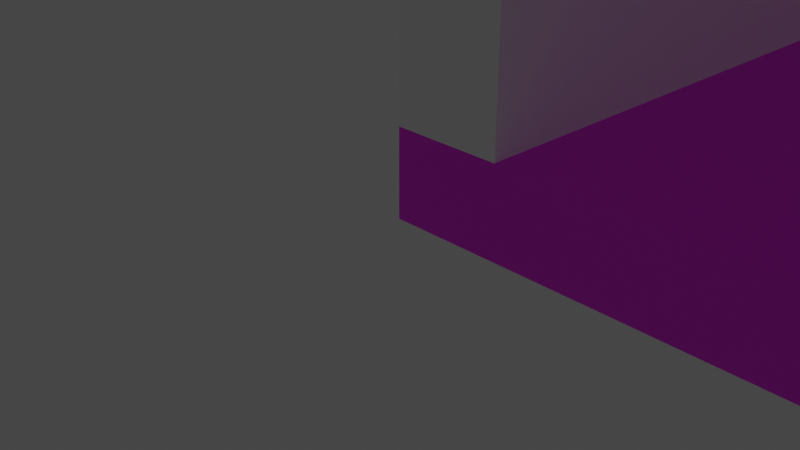 # Source: MADE_Store_Export.blend  (saved by Blender 3.3.6; exported with 4.5.12 LTS)
import bpy
from mathutils import Matrix  # noqa: F401  (used for matrix-valued properties, if any)

bpy.ops.wm.read_factory_settings(use_empty=True)
scene = bpy.context.scene
scene.name = 'Scene'

# ---- collections
col_collection = bpy.data.collections.new('Collection'); scene.collection.children.link(col_collection)
col_black_metal = bpy.data.collections.new('black metal'); scene.collection.children.link(col_black_metal)
col_rope = bpy.data.collections.new('rope'); scene.collection.children.link(col_rope)
col_walls = bpy.data.collections.new('walls'); scene.collection.children.link(col_walls)
col_wood = bpy.data.collections.new('wood'); scene.collection.children.link(col_wood)

# ---- images (referenced by path relative to the original .blend; pixels are not part of the script)
import os
ASSET_DIR = os.environ.get("B2B_ASSET_DIR", "")  # directory of the original .blend (textures are referenced by path, not embedded)
HERE = os.path.dirname(os.path.abspath(__file__))  # packed textures are extracted next to this script under _unpacked/

def load_image(name, relpath, width, height, colorspace="sRGB"):
    """Load a texture the original file referenced (path relative to the .blend, or extracted next to this script)."""
    p = next((c for c in (os.path.join(HERE, relpath), os.path.join(ASSET_DIR, relpath)) if relpath and os.path.exists(c)), "")
    if p:
        img = bpy.data.images.load(p, check_existing=True)
        img.name = name
    else:  # same state as the original file: an image datablock whose file is absent (Cycles renders it pink)
        img = bpy.data.images.new(name, width, height)
        img.source = "FILE"
        img.filepath = "//" + (relpath or name)
    img.colorspace_settings.name = colorspace
    return img
img_texturescom_rope_steelcable_512_albedo_tif = load_image('TexturesCom_Rope_SteelCable_512_albedo.tif', 'TexturesCom_Rope_SteelCable_512_albedo.tif', 1024, 1024, 'sRGB')
img_seamless_black_fine_wood_texture_texturise_jpeg = load_image('seamless_black_fine_wood_texture_texturise.jpeg', 'seamless_black_fine_wood_texture_texturise.jpeg', 1024, 1024, 'sRGB')

# ---- materials (node trees are filled in below, after node groups)
mat_metal = bpy.data.materials.new('Metal')
mat_metal.use_transparent_shadow = False
mat_metal.diffuse_color = (0.0, 0.0, 0.0, 1.0)
mat_metal.roughness = 0.8427
mat_rope = bpy.data.materials.new('rope')
mat_rope.use_transparent_shadow = False
mat_rope.diffuse_color = (0.0, 0.0, 0.0, 1.0)
mat_rope.roughness = 0.5483
mat_wall_paint = bpy.data.materials.new('wall paint')
mat_wall_paint.use_transparent_shadow = False
mat_wall_paint.diffuse_color = (0.9804, 0.9804, 0.9804, 1.0)
mat_wall_paint.roughness = 0.725
mat_wood_floor = bpy.data.materials.new('wood floor')
mat_wood_floor.use_transparent_shadow = False
mat_wood_floor.diffuse_color = (0.0, 0.0, 0.0, 1.0)
mat_wood_floor.roughness = 0.5483

# ---- material node trees
mat_metal.use_nodes = True; mat_metal.node_tree.nodes.clear()
_N = mat_metal.node_tree.nodes; _L = mat_metal.node_tree.links
n0 = _N.new('ShaderNodeBsdfPrincipled'); n0.name = 'Principled BSDF'; n0.location = (1200, 0)
n0.distribution = 'GGX'
n0.subsurface_method = 'RANDOM_WALK_SKIN'
n0.inputs[0].default_value = (0.0, 0.0, 0.0, 1.0)
n0.inputs[2].default_value = 0.8427
n0.inputs[3].default_value = 1.45
n0.inputs[13].default_value = 0.0
n0.inputs[27].default_value = (0.0, 0.0, 0.0, 1.0)
n0.inputs[28].default_value = 1.0
n1 = _N.new('ShaderNodeOutputMaterial'); n1.name = 'Material Output'; n1.location = (1500, 0)
_L.new(n0.outputs[0], n1.inputs[0])
n1.is_active_output = True
mat_rope.use_nodes = True; mat_rope.node_tree.nodes.clear()
_N = mat_rope.node_tree.nodes; _L = mat_rope.node_tree.links
n0 = _N.new('ShaderNodeBsdfPrincipled'); n0.name = 'Principled BSDF'; n0.location = (1200, 0)
n0.distribution = 'GGX'
n0.subsurface_method = 'RANDOM_WALK_SKIN'
n0.inputs[2].default_value = 0.5483
n0.inputs[3].default_value = 1.45
n0.inputs[13].default_value = 0.8
n0.inputs[27].default_value = (0.0, 0.0, 0.0, 1.0)
n0.inputs[28].default_value = 1.0
n1 = _N.new('ShaderNodeOutputMaterial'); n1.name = 'Material Output'; n1.location = (1500, 0)
n2 = _N.new('ShaderNodeTexImage'); n2.name = 'Image Texture'; n2.location = (600, 0)
n2.image = img_texturescom_rope_steelcable_512_albedo_tif
_L.new(n2.outputs[0], n0.inputs[0])
_L.new(n0.outputs[0], n1.inputs[0])
n1.is_active_output = True
mat_wall_paint.use_nodes = True; mat_wall_paint.node_tree.nodes.clear()
_N = mat_wall_paint.node_tree.nodes; _L = mat_wall_paint.node_tree.links
n0 = _N.new('ShaderNodeBsdfPrincipled'); n0.name = 'Principled BSDF'; n0.location = (1200, 0)
n0.distribution = 'GGX'
n0.subsurface_method = 'RANDOM_WALK_SKIN'
n0.inputs[0].default_value = (1.0, 0.9804, 1.0, 1.0)
n0.inputs[2].default_value = 0.725
n0.inputs[3].default_value = 1.45
n0.inputs[13].default_value = 0.2941
n0.inputs[27].default_value = (0.0, 0.0, 0.0, 1.0)
n0.inputs[28].default_value = 1.0
n1 = _N.new('ShaderNodeOutputMaterial'); n1.name = 'Material Output'; n1.location = (1500, 0)
_L.new(n0.outputs[0], n1.inputs[0])
n1.is_active_output = True
mat_wood_floor.use_nodes = True; mat_wood_floor.node_tree.nodes.clear()
_N = mat_wood_floor.node_tree.nodes; _L = mat_wood_floor.node_tree.links
n0 = _N.new('ShaderNodeBsdfPrincipled'); n0.name = 'Principled BSDF'; n0.location = (1200, 0)
n0.distribution = 'GGX'
n0.subsurface_method = 'RANDOM_WALK_SKIN'
n0.inputs[2].default_value = 0.5483
n0.inputs[3].default_value = 1.45
n0.inputs[13].default_value = 0.8
n0.inputs[27].default_value = (0.0, 0.0, 0.0, 1.0)
n0.inputs[28].default_value = 1.0
n1 = _N.new('ShaderNodeOutputMaterial'); n1.name = 'Material Output'; n1.location = (1500, 0)
n2 = _N.new('ShaderNodeTexImage'); n2.name = 'Image Texture'; n2.location = (600, 0)
n2.image = img_seamless_black_fine_wood_texture_texturise_jpeg
_L.new(n2.outputs[0], n0.inputs[0])
_L.new(n0.outputs[0], n1.inputs[0])
n1.is_active_output = True

# ---- world
world_world = bpy.data.worlds.new('World'); scene.world = world_world
world_world.use_nodes = True; world_world.node_tree.nodes.clear()
_N = world_world.node_tree.nodes; _L = world_world.node_tree.links
n0 = _N.new('ShaderNodeOutputWorld'); n0.name = 'World Output'; n0.location = (300, 300)
n1 = _N.new('ShaderNodeBackground'); n1.name = 'Background'; n1.location = (10, 300)
n1.inputs[0].default_value = (0.05088, 0.05088, 0.05088, 1.0)
_L.new(n1.outputs[0], n0.inputs[0])
n0.is_active_output = True
world_world.color = (0.05088, 0.05088, 0.05088)
world_world.use_sun_shadow = False
world_world.sun_shadow_jitter_overblur = 0.0

# ---- cameras
cam_camera = bpy.data.cameras.new('Camera')
cam_camera.clip_end = 100.0
cam_camera.ortho_scale = 7.314

# ---- lights
light_light = bpy.data.lights.new('Light', 'POINT')
light_light.transmission_factor = 0.0
light_light.energy = 1000.0
light_light.shadow_soft_size = 0.1
light_light.shadow_maximum_resolution = 0.006
light_light.use_absolute_resolution = True

# ---- meshes
me_object_12 = bpy.data.meshes.new('object_12')
me_object_12.from_pydata([(9.75, 31.0, -82.75), (9.75, 35.0, -82.75), (9.75, 31.0, -82.25), (9.75, 35.0, -82.25), (9.75, 31.0, -82.25), (9.75, 35.0, -82.25), (10.25, 31.0, -82.25), (10.25, 35.0, -82.25), (10.25, 31.0, -82.25), (10.25, 35.0, -82.25), (10.25, 31.0, -82.75), (10.25, 35.0, -82.75), (10.25, 31.0, -82.75), (10.25, 35.0, -82.75), (9.75, 31.0, -82.75), (9.75, 35.0, -82.75), (9.75, 31.0, -82.75), (9.75, 31.0, -82.25), (10.25, 31.0, -82.25), (10.25, 31.0, -82.75), (9.75, 35.0, -82.75), (9.75, 35.0, -82.25), (10.25, 35.0, -82.25), (10.25, 35.0, -82.75)], [], [(0, 2, 3, 1), (4, 6, 7, 5), (8, 10, 11, 9), (12, 14, 15, 13), (17, 16, 19), (19, 18, 17), (21, 23, 20), (23, 21, 22)])
_uv = me_object_12.uv_layers.new(name='UVMap')
_uv.uv.foreach_set('vector', [0.0, 0.0, 0.2083, 0.0, 0.2083, 1.0, 0.0, 1.0, 0.2083, 0.0, 0.4167, 0.0, 0.4167, 1.0, 0.2083, 1.0, 0.4167, 0.0, 0.625, 0.0, 0.625, 1.0, 0.4167, 1.0, 0.625, 0.0, 0.8333, 0.0, 0.8333, 1.0, 0.625, 1.0, 1.0, 0.125, 0.8333, 0.125, 0.8333, 0.0, 0.8333, 0.0, 1.0, 0.0, 1.0, 0.125, 1.0, 0.875, 0.8333, 1.0, 0.8333, 0.875, 0.8333, 1.0, 1.0, 0.875, 1.0, 1.0])
me_object_12.materials.append(mat_metal)
me_object_12.update()
me_object_12.normals_split_custom_set([tuple(v) for v in zip(*[iter([-1.0, 0.0, 0.0, -1.0, 0.0, 0.0, -1.0, 0.0, 0.0, -1.0, 0.0, 0.0, 0.0, 0.0, 1.0, 0.0, 0.0, 1.0, 0.0, 0.0, 1.0, 0.0, 0.0, 1.0, 1.0, 0.0, 0.0, 1.0, 0.0, 0.0, 1.0, 0.0, 0.0, 1.0, 0.0, 0.0, 0.0, 0.0, -1.0, 0.0, 0.0, -1.0, 0.0, 0.0, -1.0, 0.0, 0.0, -1.0, 0.0, -1.0, 0.0, 0.0, -1.0, 0.0, 0.0, -1.0, 0.0, 0.0, -1.0, 0.0, 0.0, -1.0, 0.0, 0.0, -1.0, 0.0, 0.0, 1.0, 0.0, 0.0, 1.0, 0.0, 0.0, 1.0, 0.0, 0.0, 1.0, 0.0, 0.0, 1.0, 0.0, 0.0, 1.0, 0.0])] * 3)])
me_object_20 = bpy.data.meshes.new('object_20')
me_object_20.from_pydata([(89.75, 31.5, -37.75), (89.75, 31.5, -12.26), (89.75, 31.0, -37.75), (89.75, 31.0, -12.26), (89.75, 31.0, -37.75), (89.75, 31.0, -12.26), (90.25, 31.0, -37.75), (90.25, 31.0, -12.26), (90.25, 31.0, -37.75), (90.25, 31.0, -12.26), (90.25, 31.5, -37.75), (90.25, 31.5, -12.26), (90.25, 31.5, -37.75), (90.25, 31.5, -12.26), (89.75, 31.5, -37.75), (89.75, 31.5, -12.26), (89.75, 31.5, -37.75), (89.75, 31.0, -37.75), (90.25, 31.0, -37.75), (90.25, 31.5, -37.75), (89.75, 31.5, -12.26), (89.75, 31.0, -12.26), (90.25, 31.0, -12.26), (90.25, 31.5, -12.26)], [], [(0, 2, 3, 1), (4, 6, 7, 5), (8, 10, 11, 9), (12, 14, 15, 13), (17, 16, 19), (19, 18, 17), (21, 23, 20), (23, 21, 22)])
_uv = me_object_20.uv_layers.new(name='UVMap')
_uv.uv.foreach_set('vector', [0.0, 0.0, 0.2083, 0.0, 0.2083, 1.0, 0.0, 1.0, 0.2083, 0.0, 0.4167, 0.0, 0.4167, 1.0, 0.2083, 1.0, 0.4167, 0.0, 0.625, 0.0, 0.625, 1.0, 0.4167, 1.0, 0.625, 0.0, 0.8333, 0.0, 0.8333, 1.0, 0.625, 1.0, 1.0, 0.01962, 0.8333, 0.01962, 0.8333, 0.0, 0.8333, 0.0, 1.0, 0.0, 1.0, 0.01962, 1.0, 0.9804, 0.8333, 1.0, 0.8333, 0.9804, 0.8333, 1.0, 1.0, 0.9804, 1.0, 1.0])
me_object_20.materials.append(mat_metal)
me_object_20.update()
me_object_20.normals_split_custom_set([tuple(v) for v in zip(*[iter([-1.0, 0.0, 0.0, -1.0, 0.0, 0.0, -1.0, 0.0, 0.0, -1.0, 0.0, 0.0, 0.0, -1.0, 0.0, 0.0, -1.0, 0.0, 0.0, -1.0, 0.0, 0.0, -1.0, 0.0, 1.0, 0.0, 0.0, 1.0, 0.0, 0.0, 1.0, 0.0, 0.0, 1.0, 0.0, 0.0, 0.0, 1.0, 0.0, 0.0, 1.0, 0.0, 0.0, 1.0, 0.0, 0.0, 1.0, 0.0, 0.0, 0.0, -1.0, 0.0, 0.0, -1.0, 0.0, 0.0, -1.0, 0.0, 0.0, -1.0, 0.0, 0.0, -1.0, 0.0, 0.0, -1.0, 0.0, 0.0, 1.0, 0.0, 0.0, 1.0, 0.0, 0.0, 1.0, 0.0, 0.0, 1.0, 0.0, 0.0, 1.0, 0.0, 0.0, 1.0])] * 3)])
me_object_21 = bpy.data.meshes.new('object_21')
me_object_21.from_pydata([(89.75, 31.0, -12.75), (89.75, 35.0, -12.75), (89.75, 31.0, -12.25), (89.75, 35.0, -12.25), (89.75, 31.0, -12.25), (89.75, 35.0, -12.25), (90.25, 31.0, -12.25), (90.25, 35.0, -12.25), (90.25, 31.0, -12.25), (90.25, 35.0, -12.25), (90.25, 31.0, -12.75), (90.25, 35.0, -12.75), (90.25, 31.0, -12.75), (90.25, 35.0, -12.75), (89.75, 31.0, -12.75), (89.75, 35.0, -12.75), (89.75, 31.0, -12.75), (89.75, 31.0, -12.25), (90.25, 31.0, -12.25), (90.25, 31.0, -12.75), (89.75, 35.0, -12.75), (89.75, 35.0, -12.25), (90.25, 35.0, -12.25), (90.25, 35.0, -12.75)], [], [(0, 2, 3, 1), (4, 6, 7, 5), (8, 10, 11, 9), (12, 14, 15, 13), (17, 16, 19), (19, 18, 17), (21, 23, 20), (23, 21, 22)])
_uv = me_object_21.uv_layers.new(name='UVMap')
_uv.uv.foreach_set('vector', [0.0, 0.0, 0.2083, 0.0, 0.2083, 1.0, 0.0, 1.0, 0.2083, 0.0, 0.4167, 0.0, 0.4167, 1.0, 0.2083, 1.0, 0.4167, 0.0, 0.625, 0.0, 0.625, 1.0, 0.4167, 1.0, 0.625, 0.0, 0.8333, 0.0, 0.8333, 1.0, 0.625, 1.0, 1.0, 0.125, 0.8333, 0.125, 0.8333, 0.0, 0.8333, 0.0, 1.0, 0.0, 1.0, 0.125, 1.0, 0.875, 0.8333, 1.0, 0.8333, 0.875, 0.8333, 1.0, 1.0, 0.875, 1.0, 1.0])
me_object_21.materials.append(mat_metal)
me_object_21.update()
me_object_21.normals_split_custom_set([tuple(v) for v in zip(*[iter([-1.0, 0.0, 0.0, -1.0, 0.0, 0.0, -1.0, 0.0, 0.0, -1.0, 0.0, 0.0, 0.0, 0.0, 1.0, 0.0, 0.0, 1.0, 0.0, 0.0, 1.0, 0.0, 0.0, 1.0, 1.0, 0.0, 0.0, 1.0, 0.0, 0.0, 1.0, 0.0, 0.0, 1.0, 0.0, 0.0, 0.0, 0.0, -1.0, 0.0, 0.0, -1.0, 0.0, 0.0, -1.0, 0.0, 0.0, -1.0, 0.0, -1.0, 0.0, 0.0, -1.0, 0.0, 0.0, -1.0, 0.0, 0.0, -1.0, 0.0, 0.0, -1.0, 0.0, 0.0, -1.0, 0.0, 0.0, 1.0, 0.0, 0.0, 1.0, 0.0, 0.0, 1.0, 0.0, 0.0, 1.0, 0.0, 0.0, 1.0, 0.0, 0.0, 1.0, 0.0])] * 3)])
me_object_22 = bpy.data.meshes.new('object_22')
me_object_22.from_pydata([(87.0, 34.5, -40.0), (87.0, 35.5, -40.0), (87.0, 34.5, -10.0), (87.0, 35.5, -10.0), (87.0, 34.5, -10.0), (87.0, 35.5, -10.0), (93.0, 34.5, -10.0), (93.0, 35.5, -10.0), (93.0, 34.5, -10.0), (93.0, 35.5, -10.0), (93.0, 34.5, -40.0), (93.0, 35.5, -40.0), (93.0, 34.5, -40.0), (93.0, 35.5, -40.0), (87.0, 34.5, -40.0), (87.0, 35.5, -40.0), (87.0, 34.5, -40.0), (87.0, 34.5, -10.0), (93.0, 34.5, -10.0), (93.0, 34.5, -40.0), (87.0, 35.5, -40.0), (87.0, 35.5, -10.0), (93.0, 35.5, -10.0), (93.0, 35.5, -40.0)], [], [(0, 2, 3, 1), (4, 6, 7, 5), (8, 10, 11, 9), (12, 14, 15, 13), (17, 16, 19), (19, 18, 17), (21, 23, 20), (23, 21, 22)])
_uv = me_object_22.uv_layers.new(name='UVMap')
_uv.uv.foreach_set('vector', [0.0, 0.0, 0.4167, 0.0, 0.4167, 0.5385, 0.0, 0.5385, 0.4167, 0.0, 0.5, 0.0, 0.5, 0.5385, 0.4167, 0.5385, 0.5, 0.0, 0.9167, 0.0, 0.9167, 0.5385, 0.5, 0.5385, 0.9167, 0.0, 1.0, 0.0, 1.0, 0.5385, 0.9167, 0.5385, 0.4167, 1.0, 0.0, 1.0, 0.0, 0.5385, 0.0, 0.5385, 0.4167, 0.5385, 0.4167, 1.0, 1.0, 0.5385, 0.5833, 1.0, 0.5833, 0.5385, 0.5833, 1.0, 1.0, 0.5385, 1.0, 1.0])
me_object_22.materials.append(mat_metal)
me_object_22.update()
me_object_22.normals_split_custom_set([tuple(v) for v in zip(*[iter([-1.0, 0.0, 0.0, -1.0, 0.0, 0.0, -1.0, 0.0, 0.0, -1.0, 0.0, 0.0, 0.0, 0.0, 1.0, 0.0, 0.0, 1.0, 0.0, 0.0, 1.0, 0.0, 0.0, 1.0, 1.0, 0.0, 0.0, 1.0, 0.0, 0.0, 1.0, 0.0, 0.0, 1.0, 0.0, 0.0, 0.0, 0.0, -1.0, 0.0, 0.0, -1.0, 0.0, 0.0, -1.0, 0.0, 0.0, -1.0, 0.0, -1.0, 0.0, 0.0, -1.0, 0.0, 0.0, -1.0, 0.0, 0.0, -1.0, 0.0, 0.0, -1.0, 0.0, 0.0, -1.0, 0.0, 0.0, 1.0, 0.0, 0.0, 1.0, 0.0, 0.0, 1.0, 0.0, 0.0, 1.0, 0.0, 0.0, 1.0, 0.0, 0.0, 1.0, 0.0])] * 3)])
me_object_23 = bpy.data.meshes.new('object_23')
me_object_23.from_pydata([(89.75, 31.0, -37.75), (89.75, 35.0, -37.75), (89.75, 31.0, -37.25), (89.75, 35.0, -37.25), (89.75, 31.0, -37.25), (89.75, 35.0, -37.25), (90.25, 31.0, -37.25), (90.25, 35.0, -37.25), (90.25, 31.0, -37.25), (90.25, 35.0, -37.25), (90.25, 31.0, -37.75), (90.25, 35.0, -37.75), (90.25, 31.0, -37.75), (90.25, 35.0, -37.75), (89.75, 31.0, -37.75), (89.75, 35.0, -37.75), (89.75, 31.0, -37.75), (89.75, 31.0, -37.25), (90.25, 31.0, -37.25), (90.25, 31.0, -37.75), (89.75, 35.0, -37.75), (89.75, 35.0, -37.25), (90.25, 35.0, -37.25), (90.25, 35.0, -37.75)], [], [(0, 2, 3, 1), (4, 6, 7, 5), (8, 10, 11, 9), (12, 14, 15, 13), (17, 16, 19), (19, 18, 17), (21, 23, 20), (23, 21, 22)])
_uv = me_object_23.uv_layers.new(name='UVMap')
_uv.uv.foreach_set('vector', [0.0, 0.0, 0.2083, 0.0, 0.2083, 1.0, 0.0, 1.0, 0.2083, 0.0, 0.4167, 0.0, 0.4167, 1.0, 0.2083, 1.0, 0.4167, 0.0, 0.625, 0.0, 0.625, 1.0, 0.4167, 1.0, 0.625, 0.0, 0.8333, 0.0, 0.8333, 1.0, 0.625, 1.0, 1.0, 0.125, 0.8333, 0.125, 0.8333, 0.0, 0.8333, 0.0, 1.0, 0.0, 1.0, 0.125, 1.0, 0.875, 0.8333, 1.0, 0.8333, 0.875, 0.8333, 1.0, 1.0, 0.875, 1.0, 1.0])
me_object_23.materials.append(mat_metal)
me_object_23.update()
me_object_23.normals_split_custom_set([tuple(v) for v in zip(*[iter([-1.0, 0.0, 0.0, -1.0, 0.0, 0.0, -1.0, 0.0, 0.0, -1.0, 0.0, 0.0, 0.0, 0.0, 1.0, 0.0, 0.0, 1.0, 0.0, 0.0, 1.0, 0.0, 0.0, 1.0, 1.0, 0.0, 0.0, 1.0, 0.0, 0.0, 1.0, 0.0, 0.0, 1.0, 0.0, 0.0, 0.0, 0.0, -1.0, 0.0, 0.0, -1.0, 0.0, 0.0, -1.0, 0.0, 0.0, -1.0, 0.0, -1.0, 0.0, 0.0, -1.0, 0.0, 0.0, -1.0, 0.0, 0.0, -1.0, 0.0, 0.0, -1.0, 0.0, 0.0, -1.0, 0.0, 0.0, 1.0, 0.0, 0.0, 1.0, 0.0, 0.0, 1.0, 0.0, 0.0, 1.0, 0.0, 0.0, 1.0, 0.0, 0.0, 1.0, 0.0])] * 3)])
me_object_24 = bpy.data.meshes.new('object_24')
me_object_24.from_pydata([(89.75, 31.5, -82.75), (89.75, 31.5, -57.26), (89.75, 31.0, -82.75), (89.75, 31.0, -57.26), (89.75, 31.0, -82.75), (89.75, 31.0, -57.26), (90.25, 31.0, -82.75), (90.25, 31.0, -57.26), (90.25, 31.0, -82.75), (90.25, 31.0, -57.26), (90.25, 31.5, -82.75), (90.25, 31.5, -57.26), (90.25, 31.5, -82.75), (90.25, 31.5, -57.26), (89.75, 31.5, -82.75), (89.75, 31.5, -57.26), (89.75, 31.5, -82.75), (89.75, 31.0, -82.75), (90.25, 31.0, -82.75), (90.25, 31.5, -82.75), (89.75, 31.5, -57.26), (89.75, 31.0, -57.26), (90.25, 31.0, -57.26), (90.25, 31.5, -57.26)], [], [(0, 2, 3, 1), (4, 6, 7, 5), (8, 10, 11, 9), (12, 14, 15, 13), (17, 16, 19), (19, 18, 17), (21, 23, 20), (23, 21, 22)])
_uv = me_object_24.uv_layers.new(name='UVMap')
_uv.uv.foreach_set('vector', [0.0, 0.0, 0.2083, 0.0, 0.2083, 1.0, 0.0, 1.0, 0.2083, 0.0, 0.4167, 0.0, 0.4167, 1.0, 0.2083, 1.0, 0.4167, 0.0, 0.625, 0.0, 0.625, 1.0, 0.4167, 1.0, 0.625, 0.0, 0.8333, 0.0, 0.8333, 1.0, 0.625, 1.0, 1.0, 0.01962, 0.8333, 0.01962, 0.8333, 0.0, 0.8333, 0.0, 1.0, 0.0, 1.0, 0.01962, 1.0, 0.9804, 0.8333, 1.0, 0.8333, 0.9804, 0.8333, 1.0, 1.0, 0.9804, 1.0, 1.0])
me_object_24.materials.append(mat_metal)
me_object_24.update()
me_object_24.normals_split_custom_set([tuple(v) for v in zip(*[iter([-1.0, 0.0, 0.0, -1.0, 0.0, 0.0, -1.0, 0.0, 0.0, -1.0, 0.0, 0.0, 0.0, -1.0, 0.0, 0.0, -1.0, 0.0, 0.0, -1.0, 0.0, 0.0, -1.0, 0.0, 1.0, 0.0, 0.0, 1.0, 0.0, 0.0, 1.0, 0.0, 0.0, 1.0, 0.0, 0.0, 0.0, 1.0, 0.0, 0.0, 1.0, 0.0, 0.0, 1.0, 0.0, 0.0, 1.0, 0.0, 0.0, 0.0, -1.0, 0.0, 0.0, -1.0, 0.0, 0.0, -1.0, 0.0, 0.0, -1.0, 0.0, 0.0, -1.0, 0.0, 0.0, -1.0, 0.0, 0.0, 1.0, 0.0, 0.0, 1.0, 0.0, 0.0, 1.0, 0.0, 0.0, 1.0, 0.0, 0.0, 1.0, 0.0, 0.0, 1.0])] * 3)])
me_object_25 = bpy.data.meshes.new('object_25')
me_object_25.from_pydata([(89.75, 31.0, -57.75), (89.75, 35.0, -57.75), (89.75, 31.0, -57.25), (89.75, 35.0, -57.25), (89.75, 31.0, -57.25), (89.75, 35.0, -57.25), (90.25, 31.0, -57.25), (90.25, 35.0, -57.25), (90.25, 31.0, -57.25), (90.25, 35.0, -57.25), (90.25, 31.0, -57.75), (90.25, 35.0, -57.75), (90.25, 31.0, -57.75), (90.25, 35.0, -57.75), (89.75, 31.0, -57.75), (89.75, 35.0, -57.75), (89.75, 31.0, -57.75), (89.75, 31.0, -57.25), (90.25, 31.0, -57.25), (90.25, 31.0, -57.75), (89.75, 35.0, -57.75), (89.75, 35.0, -57.25), (90.25, 35.0, -57.25), (90.25, 35.0, -57.75)], [], [(0, 2, 3, 1), (4, 6, 7, 5), (8, 10, 11, 9), (12, 14, 15, 13), (17, 16, 19), (19, 18, 17), (21, 23, 20), (23, 21, 22)])
_uv = me_object_25.uv_layers.new(name='UVMap')
_uv.uv.foreach_set('vector', [0.0, 0.0, 0.2083, 0.0, 0.2083, 1.0, 0.0, 1.0, 0.2083, 0.0, 0.4167, 0.0, 0.4167, 1.0, 0.2083, 1.0, 0.4167, 0.0, 0.625, 0.0, 0.625, 1.0, 0.4167, 1.0, 0.625, 0.0, 0.8333, 0.0, 0.8333, 1.0, 0.625, 1.0, 1.0, 0.125, 0.8333, 0.125, 0.8333, 0.0, 0.8333, 0.0, 1.0, 0.0, 1.0, 0.125, 1.0, 0.875, 0.8333, 1.0, 0.8333, 0.875, 0.8333, 1.0, 1.0, 0.875, 1.0, 1.0])
me_object_25.materials.append(mat_metal)
me_object_25.update()
me_object_25.normals_split_custom_set([tuple(v) for v in zip(*[iter([-1.0, 0.0, 0.0, -1.0, 0.0, 0.0, -1.0, 0.0, 0.0, -1.0, 0.0, 0.0, 0.0, 0.0, 1.0, 0.0, 0.0, 1.0, 0.0, 0.0, 1.0, 0.0, 0.0, 1.0, 1.0, 0.0, 0.0, 1.0, 0.0, 0.0, 1.0, 0.0, 0.0, 1.0, 0.0, 0.0, 0.0, 0.0, -1.0, 0.0, 0.0, -1.0, 0.0, 0.0, -1.0, 0.0, 0.0, -1.0, 0.0, -1.0, 0.0, 0.0, -1.0, 0.0, 0.0, -1.0, 0.0, 0.0, -1.0, 0.0, 0.0, -1.0, 0.0, 0.0, -1.0, 0.0, 0.0, 1.0, 0.0, 0.0, 1.0, 0.0, 0.0, 1.0, 0.0, 0.0, 1.0, 0.0, 0.0, 1.0, 0.0, 0.0, 1.0, 0.0])] * 3)])
me_object_26 = bpy.data.meshes.new('object_26')
me_object_26.from_pydata([(87.0, 34.5, -85.0), (87.0, 35.5, -85.0), (87.0, 34.5, -55.0), (87.0, 35.5, -55.0), (87.0, 34.5, -55.0), (87.0, 35.5, -55.0), (93.0, 34.5, -55.0), (93.0, 35.5, -55.0), (93.0, 34.5, -55.0), (93.0, 35.5, -55.0), (93.0, 34.5, -85.0), (93.0, 35.5, -85.0), (93.0, 34.5, -85.0), (93.0, 35.5, -85.0), (87.0, 34.5, -85.0), (87.0, 35.5, -85.0), (87.0, 34.5, -85.0), (87.0, 34.5, -55.0), (93.0, 34.5, -55.0), (93.0, 34.5, -85.0), (87.0, 35.5, -85.0), (87.0, 35.5, -55.0), (93.0, 35.5, -55.0), (93.0, 35.5, -85.0)], [], [(0, 2, 3, 1), (4, 6, 7, 5), (8, 10, 11, 9), (12, 14, 15, 13), (17, 16, 19), (19, 18, 17), (21, 23, 20), (23, 21, 22)])
_uv = me_object_26.uv_layers.new(name='UVMap')
_uv.uv.foreach_set('vector', [0.0, 0.0, 0.4167, 0.0, 0.4167, 0.5385, 0.0, 0.5385, 0.4167, 0.0, 0.5, 0.0, 0.5, 0.5385, 0.4167, 0.5385, 0.5, 0.0, 0.9167, 0.0, 0.9167, 0.5385, 0.5, 0.5385, 0.9167, 0.0, 1.0, 0.0, 1.0, 0.5385, 0.9167, 0.5385, 0.4167, 1.0, 0.0, 1.0, 0.0, 0.5385, 0.0, 0.5385, 0.4167, 0.5385, 0.4167, 1.0, 1.0, 0.5385, 0.5833, 1.0, 0.5833, 0.5385, 0.5833, 1.0, 1.0, 0.5385, 1.0, 1.0])
me_object_26.materials.append(mat_metal)
me_object_26.update()
me_object_26.normals_split_custom_set([tuple(v) for v in zip(*[iter([-1.0, 0.0, 0.0, -1.0, 0.0, 0.0, -1.0, 0.0, 0.0, -1.0, 0.0, 0.0, 0.0, 0.0, 1.0, 0.0, 0.0, 1.0, 0.0, 0.0, 1.0, 0.0, 0.0, 1.0, 1.0, 0.0, 0.0, 1.0, 0.0, 0.0, 1.0, 0.0, 0.0, 1.0, 0.0, 0.0, 0.0, 0.0, -1.0, 0.0, 0.0, -1.0, 0.0, 0.0, -1.0, 0.0, 0.0, -1.0, 0.0, -1.0, 0.0, 0.0, -1.0, 0.0, 0.0, -1.0, 0.0, 0.0, -1.0, 0.0, 0.0, -1.0, 0.0, 0.0, -1.0, 0.0, 0.0, 1.0, 0.0, 0.0, 1.0, 0.0, 0.0, 1.0, 0.0, 0.0, 1.0, 0.0, 0.0, 1.0, 0.0, 0.0, 1.0, 0.0])] * 3)])
me_object_29 = bpy.data.meshes.new('object_29')
me_object_29.from_pydata([(89.75, 31.0, -82.75), (89.75, 35.0, -82.75), (89.75, 31.0, -82.25), (89.75, 35.0, -82.25), (89.75, 31.0, -82.25), (89.75, 35.0, -82.25), (90.25, 31.0, -82.25), (90.25, 35.0, -82.25), (90.25, 31.0, -82.25), (90.25, 35.0, -82.25), (90.25, 31.0, -82.75), (90.25, 35.0, -82.75), (90.25, 31.0, -82.75), (90.25, 35.0, -82.75), (89.75, 31.0, -82.75), (89.75, 35.0, -82.75), (89.75, 31.0, -82.75), (89.75, 31.0, -82.25), (90.25, 31.0, -82.25), (90.25, 31.0, -82.75), (89.75, 35.0, -82.75), (89.75, 35.0, -82.25), (90.25, 35.0, -82.25), (90.25, 35.0, -82.75)], [], [(0, 2, 3, 1), (4, 6, 7, 5), (8, 10, 11, 9), (12, 14, 15, 13), (17, 16, 19), (19, 18, 17), (21, 23, 20), (23, 21, 22)])
_uv = me_object_29.uv_layers.new(name='UVMap')
_uv.uv.foreach_set('vector', [0.0, 0.0, 0.2083, 0.0, 0.2083, 1.0, 0.0, 1.0, 0.2083, 0.0, 0.4167, 0.0, 0.4167, 1.0, 0.2083, 1.0, 0.4167, 0.0, 0.625, 0.0, 0.625, 1.0, 0.4167, 1.0, 0.625, 0.0, 0.8333, 0.0, 0.8333, 1.0, 0.625, 1.0, 1.0, 0.125, 0.8333, 0.125, 0.8333, 0.0, 0.8333, 0.0, 1.0, 0.0, 1.0, 0.125, 1.0, 0.875, 0.8333, 1.0, 0.8333, 0.875, 0.8333, 1.0, 1.0, 0.875, 1.0, 1.0])
me_object_29.materials.append(mat_metal)
me_object_29.update()
me_object_29.normals_split_custom_set([tuple(v) for v in zip(*[iter([-1.0, 0.0, 0.0, -1.0, 0.0, 0.0, -1.0, 0.0, 0.0, -1.0, 0.0, 0.0, 0.0, 0.0, 1.0, 0.0, 0.0, 1.0, 0.0, 0.0, 1.0, 0.0, 0.0, 1.0, 1.0, 0.0, 0.0, 1.0, 0.0, 0.0, 1.0, 0.0, 0.0, 1.0, 0.0, 0.0, 0.0, 0.0, -1.0, 0.0, 0.0, -1.0, 0.0, 0.0, -1.0, 0.0, 0.0, -1.0, 0.0, -1.0, 0.0, 0.0, -1.0, 0.0, 0.0, -1.0, 0.0, 0.0, -1.0, 0.0, 0.0, -1.0, 0.0, 0.0, -1.0, 0.0, 0.0, 1.0, 0.0, 0.0, 1.0, 0.0, 0.0, 1.0, 0.0, 0.0, 1.0, 0.0, 0.0, 1.0, 0.0, 0.0, 1.0, 0.0])] * 3)])
me_object_3 = bpy.data.meshes.new('object_3')
me_object_3.from_pydata([(9.75, 31.5, -37.75), (9.75, 31.5, -12.26), (9.75, 31.0, -37.75), (9.75, 31.0, -12.26), (9.75, 31.0, -37.75), (9.75, 31.0, -12.26), (10.25, 31.0, -37.75), (10.25, 31.0, -12.26), (10.25, 31.0, -37.75), (10.25, 31.0, -12.26), (10.25, 31.5, -37.75), (10.25, 31.5, -12.26), (10.25, 31.5, -37.75), (10.25, 31.5, -12.26), (9.75, 31.5, -37.75), (9.75, 31.5, -12.26), (9.75, 31.5, -37.75), (9.75, 31.0, -37.75), (10.25, 31.0, -37.75), (10.25, 31.5, -37.75), (9.75, 31.5, -12.26), (9.75, 31.0, -12.26), (10.25, 31.0, -12.26), (10.25, 31.5, -12.26)], [], [(0, 2, 3, 1), (4, 6, 7, 5), (8, 10, 11, 9), (12, 14, 15, 13), (17, 16, 19), (19, 18, 17), (21, 23, 20), (23, 21, 22)])
_uv = me_object_3.uv_layers.new(name='UVMap')
_uv.uv.foreach_set('vector', [0.0, 0.0, 0.2083, 0.0, 0.2083, 1.0, 0.0, 1.0, 0.2083, 0.0, 0.4167, 0.0, 0.4167, 1.0, 0.2083, 1.0, 0.4167, 0.0, 0.625, 0.0, 0.625, 1.0, 0.4167, 1.0, 0.625, 0.0, 0.8333, 0.0, 0.8333, 1.0, 0.625, 1.0, 1.0, 0.01962, 0.8333, 0.01962, 0.8333, 0.0, 0.8333, 0.0, 1.0, 0.0, 1.0, 0.01962, 1.0, 0.9804, 0.8333, 1.0, 0.8333, 0.9804, 0.8333, 1.0, 1.0, 0.9804, 1.0, 1.0])
me_object_3.materials.append(mat_metal)
me_object_3.update()
me_object_3.normals_split_custom_set([tuple(v) for v in zip(*[iter([-1.0, 0.0, 0.0, -1.0, 0.0, 0.0, -1.0, 0.0, 0.0, -1.0, 0.0, 0.0, 0.0, -1.0, 0.0, 0.0, -1.0, 0.0, 0.0, -1.0, 0.0, 0.0, -1.0, 0.0, 1.0, 0.0, 0.0, 1.0, 0.0, 0.0, 1.0, 0.0, 0.0, 1.0, 0.0, 0.0, 0.0, 1.0, 0.0, 0.0, 1.0, 0.0, 0.0, 1.0, 0.0, 0.0, 1.0, 0.0, 0.0, 0.0, -1.0, 0.0, 0.0, -1.0, 0.0, 0.0, -1.0, 0.0, 0.0, -1.0, 0.0, 0.0, -1.0, 0.0, 0.0, -1.0, 0.0, 0.0, 1.0, 0.0, 0.0, 1.0, 0.0, 0.0, 1.0, 0.0, 0.0, 1.0, 0.0, 0.0, 1.0, 0.0, 0.0, 1.0])] * 3)])
me_object_4 = bpy.data.meshes.new('object_4')
me_object_4.from_pydata([(9.75, 31.0, -12.75), (9.75, 35.0, -12.75), (9.75, 31.0, -12.25), (9.75, 35.0, -12.25), (9.75, 31.0, -12.25), (9.75, 35.0, -12.25), (10.25, 31.0, -12.25), (10.25, 35.0, -12.25), (10.25, 31.0, -12.25), (10.25, 35.0, -12.25), (10.25, 31.0, -12.75), (10.25, 35.0, -12.75), (10.25, 31.0, -12.75), (10.25, 35.0, -12.75), (9.75, 31.0, -12.75), (9.75, 35.0, -12.75), (9.75, 31.0, -12.75), (9.75, 31.0, -12.25), (10.25, 31.0, -12.25), (10.25, 31.0, -12.75), (9.75, 35.0, -12.75), (9.75, 35.0, -12.25), (10.25, 35.0, -12.25), (10.25, 35.0, -12.75)], [], [(0, 2, 3, 1), (4, 6, 7, 5), (8, 10, 11, 9), (12, 14, 15, 13), (17, 16, 19), (19, 18, 17), (21, 23, 20), (23, 21, 22)])
_uv = me_object_4.uv_layers.new(name='UVMap')
_uv.uv.foreach_set('vector', [0.0, 0.0, 0.2083, 0.0, 0.2083, 1.0, 0.0, 1.0, 0.2083, 0.0, 0.4167, 0.0, 0.4167, 1.0, 0.2083, 1.0, 0.4167, 0.0, 0.625, 0.0, 0.625, 1.0, 0.4167, 1.0, 0.625, 0.0, 0.8333, 0.0, 0.8333, 1.0, 0.625, 1.0, 1.0, 0.125, 0.8333, 0.125, 0.8333, 0.0, 0.8333, 0.0, 1.0, 0.0, 1.0, 0.125, 1.0, 0.875, 0.8333, 1.0, 0.8333, 0.875, 0.8333, 1.0, 1.0, 0.875, 1.0, 1.0])
me_object_4.materials.append(mat_metal)
me_object_4.update()
me_object_4.normals_split_custom_set([tuple(v) for v in zip(*[iter([-1.0, 0.0, 0.0, -1.0, 0.0, 0.0, -1.0, 0.0, 0.0, -1.0, 0.0, 0.0, 0.0, 0.0, 1.0, 0.0, 0.0, 1.0, 0.0, 0.0, 1.0, 0.0, 0.0, 1.0, 1.0, 0.0, 0.0, 1.0, 0.0, 0.0, 1.0, 0.0, 0.0, 1.0, 0.0, 0.0, 0.0, 0.0, -1.0, 0.0, 0.0, -1.0, 0.0, 0.0, -1.0, 0.0, 0.0, -1.0, 0.0, -1.0, 0.0, 0.0, -1.0, 0.0, 0.0, -1.0, 0.0, 0.0, -1.0, 0.0, 0.0, -1.0, 0.0, 0.0, -1.0, 0.0, 0.0, 1.0, 0.0, 0.0, 1.0, 0.0, 0.0, 1.0, 0.0, 0.0, 1.0, 0.0, 0.0, 1.0, 0.0, 0.0, 1.0, 0.0])] * 3)])
me_object_5 = bpy.data.meshes.new('object_5')
me_object_5.from_pydata([(7.0, 34.5, -40.0), (7.0, 35.5, -40.0), (7.0, 34.5, -10.0), (7.0, 35.5, -10.0), (7.0, 34.5, -10.0), (7.0, 35.5, -10.0), (13.0, 34.5, -10.0), (13.0, 35.5, -10.0), (13.0, 34.5, -10.0), (13.0, 35.5, -10.0), (13.0, 34.5, -40.0), (13.0, 35.5, -40.0), (13.0, 34.5, -40.0), (13.0, 35.5, -40.0), (7.0, 34.5, -40.0), (7.0, 35.5, -40.0), (7.0, 34.5, -40.0), (7.0, 34.5, -10.0), (13.0, 34.5, -10.0), (13.0, 34.5, -40.0), (7.0, 35.5, -40.0), (7.0, 35.5, -10.0), (13.0, 35.5, -10.0), (13.0, 35.5, -40.0)], [], [(0, 2, 3, 1), (4, 6, 7, 5), (8, 10, 11, 9), (12, 14, 15, 13), (17, 16, 19), (19, 18, 17), (21, 23, 20), (23, 21, 22)])
_uv = me_object_5.uv_layers.new(name='UVMap')
_uv.uv.foreach_set('vector', [0.0, 0.0, 0.4167, 0.0, 0.4167, 0.5385, 0.0, 0.5385, 0.4167, 0.0, 0.5, 0.0, 0.5, 0.5385, 0.4167, 0.5385, 0.5, 0.0, 0.9167, 0.0, 0.9167, 0.5385, 0.5, 0.5385, 0.9167, 0.0, 1.0, 0.0, 1.0, 0.5385, 0.9167, 0.5385, 0.4167, 1.0, 0.0, 1.0, 0.0, 0.5385, 0.0, 0.5385, 0.4167, 0.5385, 0.4167, 1.0, 1.0, 0.5385, 0.5833, 1.0, 0.5833, 0.5385, 0.5833, 1.0, 1.0, 0.5385, 1.0, 1.0])
me_object_5.materials.append(mat_metal)
me_object_5.update()
me_object_5.normals_split_custom_set([tuple(v) for v in zip(*[iter([-1.0, 0.0, 0.0, -1.0, 0.0, 0.0, -1.0, 0.0, 0.0, -1.0, 0.0, 0.0, 0.0, 0.0, 1.0, 0.0, 0.0, 1.0, 0.0, 0.0, 1.0, 0.0, 0.0, 1.0, 1.0, 0.0, 0.0, 1.0, 0.0, 0.0, 1.0, 0.0, 0.0, 1.0, 0.0, 0.0, 0.0, 0.0, -1.0, 0.0, 0.0, -1.0, 0.0, 0.0, -1.0, 0.0, 0.0, -1.0, 0.0, -1.0, 0.0, 0.0, -1.0, 0.0, 0.0, -1.0, 0.0, 0.0, -1.0, 0.0, 0.0, -1.0, 0.0, 0.0, -1.0, 0.0, 0.0, 1.0, 0.0, 0.0, 1.0, 0.0, 0.0, 1.0, 0.0, 0.0, 1.0, 0.0, 0.0, 1.0, 0.0, 0.0, 1.0, 0.0])] * 3)])
me_object_6 = bpy.data.meshes.new('object_6')
me_object_6.from_pydata([(9.75, 31.0, -37.75), (9.75, 35.0, -37.75), (9.75, 31.0, -37.25), (9.75, 35.0, -37.25), (9.75, 31.0, -37.25), (9.75, 35.0, -37.25), (10.25, 31.0, -37.25), (10.25, 35.0, -37.25), (10.25, 31.0, -37.25), (10.25, 35.0, -37.25), (10.25, 31.0, -37.75), (10.25, 35.0, -37.75), (10.25, 31.0, -37.75), (10.25, 35.0, -37.75), (9.75, 31.0, -37.75), (9.75, 35.0, -37.75), (9.75, 31.0, -37.75), (9.75, 31.0, -37.25), (10.25, 31.0, -37.25), (10.25, 31.0, -37.75), (9.75, 35.0, -37.75), (9.75, 35.0, -37.25), (10.25, 35.0, -37.25), (10.25, 35.0, -37.75)], [], [(0, 2, 3, 1), (4, 6, 7, 5), (8, 10, 11, 9), (12, 14, 15, 13), (17, 16, 19), (19, 18, 17), (21, 23, 20), (23, 21, 22)])
_uv = me_object_6.uv_layers.new(name='UVMap')
_uv.uv.foreach_set('vector', [0.0, 0.0, 0.2083, 0.0, 0.2083, 1.0, 0.0, 1.0, 0.2083, 0.0, 0.4167, 0.0, 0.4167, 1.0, 0.2083, 1.0, 0.4167, 0.0, 0.625, 0.0, 0.625, 1.0, 0.4167, 1.0, 0.625, 0.0, 0.8333, 0.0, 0.8333, 1.0, 0.625, 1.0, 1.0, 0.125, 0.8333, 0.125, 0.8333, 0.0, 0.8333, 0.0, 1.0, 0.0, 1.0, 0.125, 1.0, 0.875, 0.8333, 1.0, 0.8333, 0.875, 0.8333, 1.0, 1.0, 0.875, 1.0, 1.0])
me_object_6.materials.append(mat_metal)
me_object_6.update()
me_object_6.normals_split_custom_set([tuple(v) for v in zip(*[iter([-1.0, 0.0, 0.0, -1.0, 0.0, 0.0, -1.0, 0.0, 0.0, -1.0, 0.0, 0.0, 0.0, 0.0, 1.0, 0.0, 0.0, 1.0, 0.0, 0.0, 1.0, 0.0, 0.0, 1.0, 1.0, 0.0, 0.0, 1.0, 0.0, 0.0, 1.0, 0.0, 0.0, 1.0, 0.0, 0.0, 0.0, 0.0, -1.0, 0.0, 0.0, -1.0, 0.0, 0.0, -1.0, 0.0, 0.0, -1.0, 0.0, -1.0, 0.0, 0.0, -1.0, 0.0, 0.0, -1.0, 0.0, 0.0, -1.0, 0.0, 0.0, -1.0, 0.0, 0.0, -1.0, 0.0, 0.0, 1.0, 0.0, 0.0, 1.0, 0.0, 0.0, 1.0, 0.0, 0.0, 1.0, 0.0, 0.0, 1.0, 0.0, 0.0, 1.0, 0.0])] * 3)])
me_object_7 = bpy.data.meshes.new('object_7')
me_object_7.from_pydata([(9.75, 31.5, -82.75), (9.75, 31.5, -57.26), (9.75, 31.0, -82.75), (9.75, 31.0, -57.26), (9.75, 31.0, -82.75), (9.75, 31.0, -57.26), (10.25, 31.0, -82.75), (10.25, 31.0, -57.26), (10.25, 31.0, -82.75), (10.25, 31.0, -57.26), (10.25, 31.5, -82.75), (10.25, 31.5, -57.26), (10.25, 31.5, -82.75), (10.25, 31.5, -57.26), (9.75, 31.5, -82.75), (9.75, 31.5, -57.26), (9.75, 31.5, -82.75), (9.75, 31.0, -82.75), (10.25, 31.0, -82.75), (10.25, 31.5, -82.75), (9.75, 31.5, -57.26), (9.75, 31.0, -57.26), (10.25, 31.0, -57.26), (10.25, 31.5, -57.26)], [], [(0, 2, 3, 1), (4, 6, 7, 5), (8, 10, 11, 9), (12, 14, 15, 13), (17, 16, 19), (19, 18, 17), (21, 23, 20), (23, 21, 22)])
_uv = me_object_7.uv_layers.new(name='UVMap')
_uv.uv.foreach_set('vector', [0.0, 0.0, 0.2083, 0.0, 0.2083, 1.0, 0.0, 1.0, 0.2083, 0.0, 0.4167, 0.0, 0.4167, 1.0, 0.2083, 1.0, 0.4167, 0.0, 0.625, 0.0, 0.625, 1.0, 0.4167, 1.0, 0.625, 0.0, 0.8333, 0.0, 0.8333, 1.0, 0.625, 1.0, 1.0, 0.01962, 0.8333, 0.01962, 0.8333, 0.0, 0.8333, 0.0, 1.0, 0.0, 1.0, 0.01962, 1.0, 0.9804, 0.8333, 1.0, 0.8333, 0.9804, 0.8333, 1.0, 1.0, 0.9804, 1.0, 1.0])
me_object_7.materials.append(mat_metal)
me_object_7.update()
me_object_7.normals_split_custom_set([tuple(v) for v in zip(*[iter([-1.0, 0.0, 0.0, -1.0, 0.0, 0.0, -1.0, 0.0, 0.0, -1.0, 0.0, 0.0, 0.0, -1.0, 0.0, 0.0, -1.0, 0.0, 0.0, -1.0, 0.0, 0.0, -1.0, 0.0, 1.0, 0.0, 0.0, 1.0, 0.0, 0.0, 1.0, 0.0, 0.0, 1.0, 0.0, 0.0, 0.0, 1.0, 0.0, 0.0, 1.0, 0.0, 0.0, 1.0, 0.0, 0.0, 1.0, 0.0, 0.0, 0.0, -1.0, 0.0, 0.0, -1.0, 0.0, 0.0, -1.0, 0.0, 0.0, -1.0, 0.0, 0.0, -1.0, 0.0, 0.0, -1.0, 0.0, 0.0, 1.0, 0.0, 0.0, 1.0, 0.0, 0.0, 1.0, 0.0, 0.0, 1.0, 0.0, 0.0, 1.0, 0.0, 0.0, 1.0])] * 3)])
me_object_8 = bpy.data.meshes.new('object_8')
me_object_8.from_pydata([(9.75, 31.0, -57.75), (9.75, 35.0, -57.75), (9.75, 31.0, -57.25), (9.75, 35.0, -57.25), (9.75, 31.0, -57.25), (9.75, 35.0, -57.25), (10.25, 31.0, -57.25), (10.25, 35.0, -57.25), (10.25, 31.0, -57.25), (10.25, 35.0, -57.25), (10.25, 31.0, -57.75), (10.25, 35.0, -57.75), (10.25, 31.0, -57.75), (10.25, 35.0, -57.75), (9.75, 31.0, -57.75), (9.75, 35.0, -57.75), (9.75, 31.0, -57.75), (9.75, 31.0, -57.25), (10.25, 31.0, -57.25), (10.25, 31.0, -57.75), (9.75, 35.0, -57.75), (9.75, 35.0, -57.25), (10.25, 35.0, -57.25), (10.25, 35.0, -57.75)], [], [(0, 2, 3, 1), (4, 6, 7, 5), (8, 10, 11, 9), (12, 14, 15, 13), (17, 16, 19), (19, 18, 17), (21, 23, 20), (23, 21, 22)])
_uv = me_object_8.uv_layers.new(name='UVMap')
_uv.uv.foreach_set('vector', [0.0, 0.0, 0.2083, 0.0, 0.2083, 1.0, 0.0, 1.0, 0.2083, 0.0, 0.4167, 0.0, 0.4167, 1.0, 0.2083, 1.0, 0.4167, 0.0, 0.625, 0.0, 0.625, 1.0, 0.4167, 1.0, 0.625, 0.0, 0.8333, 0.0, 0.8333, 1.0, 0.625, 1.0, 1.0, 0.125, 0.8333, 0.125, 0.8333, 0.0, 0.8333, 0.0, 1.0, 0.0, 1.0, 0.125, 1.0, 0.875, 0.8333, 1.0, 0.8333, 0.875, 0.8333, 1.0, 1.0, 0.875, 1.0, 1.0])
me_object_8.materials.append(mat_metal)
me_object_8.update()
me_object_8.normals_split_custom_set([tuple(v) for v in zip(*[iter([-1.0, 0.0, 0.0, -1.0, 0.0, 0.0, -1.0, 0.0, 0.0, -1.0, 0.0, 0.0, 0.0, 0.0, 1.0, 0.0, 0.0, 1.0, 0.0, 0.0, 1.0, 0.0, 0.0, 1.0, 1.0, 0.0, 0.0, 1.0, 0.0, 0.0, 1.0, 0.0, 0.0, 1.0, 0.0, 0.0, 0.0, 0.0, -1.0, 0.0, 0.0, -1.0, 0.0, 0.0, -1.0, 0.0, 0.0, -1.0, 0.0, -1.0, 0.0, 0.0, -1.0, 0.0, 0.0, -1.0, 0.0, 0.0, -1.0, 0.0, 0.0, -1.0, 0.0, 0.0, -1.0, 0.0, 0.0, 1.0, 0.0, 0.0, 1.0, 0.0, 0.0, 1.0, 0.0, 0.0, 1.0, 0.0, 0.0, 1.0, 0.0, 0.0, 1.0, 0.0])] * 3)])
me_object_9 = bpy.data.meshes.new('object_9')
me_object_9.from_pydata([(7.0, 34.5, -85.0), (7.0, 35.5, -85.0), (7.0, 34.5, -55.0), (7.0, 35.5, -55.0), (7.0, 34.5, -55.0), (7.0, 35.5, -55.0), (13.0, 34.5, -55.0), (13.0, 35.5, -55.0), (13.0, 34.5, -55.0), (13.0, 35.5, -55.0), (13.0, 34.5, -85.0), (13.0, 35.5, -85.0), (13.0, 34.5, -85.0), (13.0, 35.5, -85.0), (7.0, 34.5, -85.0), (7.0, 35.5, -85.0), (7.0, 34.5, -85.0), (7.0, 34.5, -55.0), (13.0, 34.5, -55.0), (13.0, 34.5, -85.0), (7.0, 35.5, -85.0), (7.0, 35.5, -55.0), (13.0, 35.5, -55.0), (13.0, 35.5, -85.0)], [], [(0, 2, 3, 1), (4, 6, 7, 5), (8, 10, 11, 9), (12, 14, 15, 13), (17, 16, 19), (19, 18, 17), (21, 23, 20), (23, 21, 22)])
_uv = me_object_9.uv_layers.new(name='UVMap')
_uv.uv.foreach_set('vector', [0.0, 0.0, 0.4167, 0.0, 0.4167, 0.5385, 0.0, 0.5385, 0.4167, 0.0, 0.5, 0.0, 0.5, 0.5385, 0.4167, 0.5385, 0.5, 0.0, 0.9167, 0.0, 0.9167, 0.5385, 0.5, 0.5385, 0.9167, 0.0, 1.0, 0.0, 1.0, 0.5385, 0.9167, 0.5385, 0.4167, 1.0, 0.0, 1.0, 0.0, 0.5385, 0.0, 0.5385, 0.4167, 0.5385, 0.4167, 1.0, 1.0, 0.5385, 0.5833, 1.0, 0.5833, 0.5385, 0.5833, 1.0, 1.0, 0.5385, 1.0, 1.0])
me_object_9.materials.append(mat_metal)
me_object_9.update()
me_object_9.normals_split_custom_set([tuple(v) for v in zip(*[iter([-1.0, 0.0, 0.0, -1.0, 0.0, 0.0, -1.0, 0.0, 0.0, -1.0, 0.0, 0.0, 0.0, 0.0, 1.0, 0.0, 0.0, 1.0, 0.0, 0.0, 1.0, 0.0, 0.0, 1.0, 1.0, 0.0, 0.0, 1.0, 0.0, 0.0, 1.0, 0.0, 0.0, 1.0, 0.0, 0.0, 0.0, 0.0, -1.0, 0.0, 0.0, -1.0, 0.0, 0.0, -1.0, 0.0, 0.0, -1.0, 0.0, -1.0, 0.0, 0.0, -1.0, 0.0, 0.0, -1.0, 0.0, 0.0, -1.0, 0.0, 0.0, -1.0, 0.0, 0.0, -1.0, 0.0, 0.0, 1.0, 0.0, 0.0, 1.0, 0.0, 0.0, 1.0, 0.0, 0.0, 1.0, 0.0, 0.0, 1.0, 0.0, 0.0, 1.0, 0.0])] * 3)])
me_object_1 = bpy.data.meshes.new('object_1')
me_object_1.from_pydata([(10.23, 35.0, -35.0), (10.23, 60.0, -35.0), (10.0, 35.0, -35.22), (10.0, 60.0, -35.22), (9.775, 35.0, -35.0), (9.775, 60.0, -35.0), (10.0, 35.0, -34.78), (10.0, 60.0, -34.78), (10.23, 35.0, -35.0), (10.23, 60.0, -35.0), (10.23, 35.0, -35.0), (10.0, 35.0, -35.22), (9.775, 35.0, -35.0), (10.0, 35.0, -34.78), (10.23, 60.0, -35.0), (10.0, 60.0, -35.22), (9.775, 60.0, -35.0), (10.0, 60.0, -34.78), (10.0, 35.0, -35.22), (10.0, 60.0, -35.22), (9.775, 35.0, -35.0), (9.775, 60.0, -35.0), (10.0, 35.0, -34.78), (10.0, 60.0, -34.78)], [], [(0, 18, 19, 1), (2, 20, 21, 3), (4, 22, 23, 5), (6, 8, 9, 7), (10, 13, 12), (12, 11, 10), (14, 16, 17), (16, 14, 15)])
_uv = me_object_1.uv_layers.new(name='UVMap')
_uv.uv.foreach_set('vector', [63.15, 1.167, 63.26, 1.167, 63.26, 2.358, 63.15, 2.358, 50.5, 1.167, 50.73, 1.167, 50.73, 2.358, 50.5, 2.358, -63.15, 1.167, -63.04, 1.167, -63.04, 2.358, -63.15, 2.358, -50.5, 1.167, -50.27, 1.167, -50.27, 2.358, -50.5, 2.358, 50.28, 63.15, 50.5, 63.04, 50.73, 63.15, 50.73, 63.15, 50.5, 63.26, 50.28, 63.15, -50.27, 63.15, -50.72, 63.15, -50.5, 63.04, -50.72, 63.15, -50.27, 63.15, -50.5, 63.26])
me_object_1.materials.append(mat_rope)
me_object_1.update()
me_object_1.normals_split_custom_set([tuple(v) for v in zip(*[iter([1.0, 3.378e-05, 1.726e-05, 1.711e-05, 3.394e-05, -1.0, 1.711e-05, -3.378e-05, -1.0, 1.0, -3.394e-05, 1.726e-05, -1.711e-05, 3.378e-05, -1.0, -1.0, 3.394e-05, 1.726e-05, -1.0, -3.378e-05, 1.726e-05, -1.711e-05, -3.394e-05, -1.0, -1.0, 3.378e-05, -1.726e-05, -1.711e-05, 3.394e-05, 1.0, -1.711e-05, -3.378e-05, 1.0, -1.0, -3.394e-05, -1.726e-05, 1.711e-05, 3.378e-05, 1.0, 1.0, 3.394e-05, -1.726e-05, 1.0, -3.378e-05, -1.726e-05, 1.711e-05, -3.394e-05, 1.0, 0.0, -1.0, 0.0, 0.0, -1.0, 0.0, 0.0, -1.0, 0.0, 0.0, -1.0, 0.0, 0.0, -1.0, 0.0, 0.0, -1.0, 0.0, 0.0, 1.0, 0.0, 0.0, 1.0, 0.0, 0.0, 1.0, 0.0, 0.0, 1.0, 0.0, 0.0, 1.0, 0.0, 0.0, 1.0, 0.0])] * 3)])
me_object_10 = bpy.data.meshes.new('object_10')
me_object_10.from_pydata([(10.23, 35.0, -80.0), (10.23, 60.0, -80.0), (10.0, 35.0, -80.22), (10.0, 60.0, -80.22), (9.775, 35.0, -80.0), (9.775, 60.0, -80.0), (10.0, 35.0, -79.78), (10.0, 60.0, -79.78), (10.23, 35.0, -80.0), (10.23, 60.0, -80.0), (10.23, 35.0, -80.0), (10.0, 35.0, -80.22), (9.775, 35.0, -80.0), (10.0, 35.0, -79.78), (10.23, 60.0, -80.0), (10.0, 60.0, -80.22), (9.775, 60.0, -80.0), (10.0, 60.0, -79.78), (10.0, 35.0, -80.22), (10.0, 60.0, -80.22), (9.775, 35.0, -80.0), (9.775, 60.0, -80.0), (10.0, 35.0, -79.78), (10.0, 60.0, -79.78)], [], [(0, 18, 19, 1), (2, 20, 21, 3), (4, 22, 23, 5), (6, 8, 9, 7), (10, 13, 12), (12, 11, 10), (14, 16, 17), (16, 14, 15)])
_uv = me_object_10.uv_layers.new(name='UVMap')
_uv.uv.foreach_set('vector', [6.315e+04, 1167.0, 6.326e+04, 1167.0, 6.326e+04, 2358.0, 6.315e+04, 2358.0, 5.05e+04, 1167.0, 5.073e+04, 1167.0, 5.073e+04, 2358.0, 5.05e+04, 2358.0, -6.315e+04, 1167.0, -6.304e+04, 1167.0, -6.304e+04, 2358.0, -6.315e+04, 2358.0, -5.05e+04, 1167.0, -5.027e+04, 1167.0, -5.027e+04, 2358.0, -5.05e+04, 2358.0, 5.028e+04, 6.315e+04, 5.05e+04, 6.304e+04, 5.073e+04, 6.315e+04, 5.073e+04, 6.315e+04, 5.05e+04, 6.326e+04, 5.028e+04, 6.315e+04, -5.027e+04, 6.315e+04, -5.072e+04, 6.315e+04, -5.05e+04, 6.304e+04, -5.072e+04, 6.315e+04, -5.027e+04, 6.315e+04, -5.05e+04, 6.326e+04])
me_object_10.materials.append(mat_rope)
me_object_10.update()
me_object_10.normals_split_custom_set([tuple(v) for v in zip(*[iter([1.0, 0.0002373, 2.396e-05, -2.396e-05, 3.394e-05, -1.0, -2.396e-05, -0.0003389, -1.0, 1.0, -3.394e-05, 2.396e-05, 2.396e-05, 0.0003389, -1.0, -1.0, 3.394e-05, 2.396e-05, -1.0, -0.0002373, 2.396e-05, 2.396e-05, -3.394e-05, -1.0, -1.0, 0.0002373, -2.396e-05, 2.396e-05, 3.394e-05, 1.0, 2.396e-05, -0.0003389, 1.0, -1.0, -3.394e-05, -2.396e-05, -2.396e-05, 0.0003389, 1.0, 1.0, 3.394e-05, -2.396e-05, 1.0, -0.0002373, -2.396e-05, -2.396e-05, -3.394e-05, 1.0, 0.0, -1.0, 0.0, 0.0, -1.0, 0.0, 0.0, -1.0, 0.0, 0.0, -1.0, 0.0, 0.0, -1.0, 0.0, 0.0, -1.0, 0.0, 0.0, 1.0, 0.0, 0.0, 1.0, 0.0, 0.0, 1.0, 0.0, 0.0, 1.0, 0.0, 0.0, 1.0, 0.0, 0.0, 1.0, 0.0])] * 3)])
me_object_11 = bpy.data.meshes.new('object_11')
me_object_11.from_pydata([(10.23, 35.0, -60.0), (10.23, 60.0, -60.0), (10.0, 35.0, -60.22), (10.0, 60.0, -60.22), (9.775, 35.0, -60.0), (9.775, 60.0, -60.0), (10.0, 35.0, -59.78), (10.0, 60.0, -59.78), (10.23, 35.0, -60.0), (10.23, 60.0, -60.0), (10.23, 35.0, -60.0), (10.0, 35.0, -60.22), (9.775, 35.0, -60.0), (10.0, 35.0, -59.78), (10.23, 60.0, -60.0), (10.0, 60.0, -60.22), (9.775, 60.0, -60.0), (10.0, 60.0, -59.78), (10.0, 35.0, -60.22), (10.0, 60.0, -60.22), (9.775, 35.0, -60.0), (9.775, 60.0, -60.0), (10.0, 35.0, -59.78), (10.0, 60.0, -59.78)], [], [(0, 18, 19, 1), (2, 20, 21, 3), (4, 22, 23, 5), (6, 8, 9, 7), (10, 13, 12), (12, 11, 10), (14, 16, 17), (16, 14, 15)])
_uv = me_object_11.uv_layers.new(name='UVMap')
_uv.uv.foreach_set('vector', [5.315e+04, 1167.0, 5.326e+04, 1167.0, 5.326e+04, 2358.0, 5.315e+04, 2358.0, 5.05e+04, 1167.0, 5.073e+04, 1167.0, 5.073e+04, 2358.0, 5.05e+04, 2358.0, -5.315e+04, 1167.0, -5.304e+04, 1167.0, -5.304e+04, 2358.0, -5.315e+04, 2358.0, -5.05e+04, 1167.0, -5.027e+04, 1167.0, -5.027e+04, 2358.0, -5.05e+04, 2358.0, 5.028e+04, 5.315e+04, 5.05e+04, 5.304e+04, 5.073e+04, 5.315e+04, 5.073e+04, 5.315e+04, 5.05e+04, 5.326e+04, 5.028e+04, 5.315e+04, -5.027e+04, 5.315e+04, -5.072e+04, 5.315e+04, -5.05e+04, 5.304e+04, -5.072e+04, 5.315e+04, -5.027e+04, 5.315e+04, -5.05e+04, 5.326e+04])
me_object_11.materials.append(mat_rope)
me_object_11.update()
me_object_11.normals_split_custom_set([tuple(v) for v in zip(*[iter([1.0, 0.0002373, 2.396e-05, -2.396e-05, 3.394e-05, -1.0, -2.396e-05, -0.0003389, -1.0, 1.0, -3.394e-05, 2.396e-05, 2.396e-05, 0.0003389, -1.0, -1.0, 3.394e-05, 2.396e-05, -1.0, -0.0002373, 2.396e-05, 2.396e-05, -3.394e-05, -1.0, -1.0, 0.0002373, -2.396e-05, 2.396e-05, 3.394e-05, 1.0, 2.396e-05, -0.0003389, 1.0, -1.0, -3.394e-05, -2.396e-05, -2.396e-05, 0.0003389, 1.0, 1.0, 3.394e-05, -2.396e-05, 1.0, -0.0002373, -2.396e-05, -2.396e-05, -3.394e-05, 1.0, 0.0, -1.0, 0.0, 0.0, -1.0, 0.0, 0.0, -1.0, 0.0, 0.0, -1.0, 0.0, 0.0, -1.0, 0.0, 0.0, -1.0, 0.0, 0.0, 1.0, 0.0, 0.0, 1.0, 0.0, 0.0, 1.0, 0.0, 0.0, 1.0, 0.0, 0.0, 1.0, 0.0, 0.0, 1.0, 0.0])] * 3)])
me_object_18 = bpy.data.meshes.new('object_18')
me_object_18.from_pydata([(90.22, 35.0, -35.0), (90.22, 60.0, -35.0), (90.0, 35.0, -35.22), (90.0, 60.0, -35.22), (89.78, 35.0, -35.0), (89.78, 60.0, -35.0), (90.0, 35.0, -34.78), (90.0, 60.0, -34.78), (90.22, 35.0, -35.0), (90.22, 60.0, -35.0), (90.22, 35.0, -35.0), (90.0, 35.0, -35.22), (89.78, 35.0, -35.0), (90.0, 35.0, -34.78), (90.22, 60.0, -35.0), (90.0, 60.0, -35.22), (89.78, 60.0, -35.0), (90.0, 60.0, -34.78), (90.0, 35.0, -35.22), (90.0, 60.0, -35.22), (89.78, 35.0, -35.0), (89.78, 60.0, -35.0), (90.0, 35.0, -34.78), (90.0, 60.0, -34.78)], [], [(0, 18, 19, 1), (2, 20, 21, 3), (4, 22, 23, 5), (6, 8, 9, 7), (10, 13, 12), (12, 11, 10), (14, 16, 17), (16, 14, 15)])
_uv = me_object_18.uv_layers.new(name='UVMap')
_uv.uv.foreach_set('vector', [6.315e+04, 1167.0, 6.326e+04, 1167.0, 6.326e+04, 2358.0, 6.315e+04, 2358.0, 5.05e+04, 1167.0, 5.073e+04, 1167.0, 5.073e+04, 2358.0, 5.05e+04, 2358.0, -6.315e+04, 1167.0, -6.304e+04, 1167.0, -6.304e+04, 2358.0, -6.315e+04, 2358.0, -5.05e+04, 1167.0, -5.027e+04, 1167.0, -5.027e+04, 2358.0, -5.05e+04, 2358.0, 5.028e+04, 6.315e+04, 5.05e+04, 6.304e+04, 5.073e+04, 6.315e+04, 5.073e+04, 6.315e+04, 5.05e+04, 6.326e+04, 5.028e+04, 6.315e+04, -5.027e+04, 6.315e+04, -5.072e+04, 6.315e+04, -5.05e+04, 6.304e+04, -5.072e+04, 6.315e+04, -5.027e+04, 6.315e+04, -5.05e+04, 6.326e+04])
me_object_18.materials.append(mat_rope)
me_object_18.update()
me_object_18.normals_split_custom_set([tuple(v) for v in zip(*[iter([1.0, 3.378e-05, 2.134e-05, 2.131e-05, 3.394e-05, -1.0, 2.134e-05, -3.378e-05, -1.0, 1.0, -3.394e-05, 2.134e-05, -2.134e-05, 3.378e-05, -1.0, -1.0, 3.394e-05, 2.134e-05, -1.0, -3.378e-05, 2.134e-05, -2.131e-05, -3.394e-05, -1.0, -1.0, 3.378e-05, -2.134e-05, -2.131e-05, 3.394e-05, 1.0, -2.134e-05, -3.378e-05, 1.0, -1.0, -3.394e-05, -2.134e-05, 2.134e-05, 3.378e-05, 1.0, 1.0, 3.394e-05, -2.134e-05, 1.0, -3.378e-05, -2.134e-05, 2.131e-05, -3.394e-05, 1.0, 0.0, -1.0, 0.0, 0.0, -1.0, 0.0, 0.0, -1.0, 0.0, 0.0, -1.0, 0.0, 0.0, -1.0, 0.0, 0.0, -1.0, 0.0, 0.0, 1.0, 0.0, 0.0, 1.0, 0.0, 0.0, 1.0, 0.0, 0.0, 1.0, 0.0, 0.0, 1.0, 0.0, 0.0, 1.0, 0.0])] * 3)])
me_object_19 = bpy.data.meshes.new('object_19')
me_object_19.from_pydata([(90.22, 35.0, -15.0), (90.22, 60.0, -15.0), (90.0, 35.0, -15.23), (90.0, 60.0, -15.23), (89.78, 35.0, -15.0), (89.78, 60.0, -15.0), (90.0, 35.0, -14.77), (90.0, 60.0, -14.77), (90.22, 35.0, -15.0), (90.22, 60.0, -15.0), (90.22, 35.0, -15.0), (90.0, 35.0, -15.23), (89.78, 35.0, -15.0), (90.0, 35.0, -14.77), (90.22, 60.0, -15.0), (90.0, 60.0, -15.23), (89.78, 60.0, -15.0), (90.0, 60.0, -14.77), (90.0, 35.0, -15.23), (90.0, 60.0, -15.23), (89.78, 35.0, -15.0), (89.78, 60.0, -15.0), (90.0, 35.0, -14.77), (90.0, 60.0, -14.77)], [], [(0, 18, 19, 1), (2, 20, 21, 3), (4, 22, 23, 5), (6, 8, 9, 7), (10, 13, 12), (12, 11, 10), (14, 16, 17), (16, 14, 15)])
_uv = me_object_19.uv_layers.new(name='UVMap')
_uv.uv.foreach_set('vector', [5.315e+04, 1167.0, 5.326e+04, 1167.0, 5.326e+04, 2358.0, 5.315e+04, 2358.0, 5.05e+04, 1167.0, 5.073e+04, 1167.0, 5.073e+04, 2358.0, 5.05e+04, 2358.0, -5.315e+04, 1167.0, -5.304e+04, 1167.0, -5.304e+04, 2358.0, -5.315e+04, 2358.0, -5.05e+04, 1167.0, -5.027e+04, 1167.0, -5.027e+04, 2358.0, -5.05e+04, 2358.0, 5.028e+04, 5.315e+04, 5.05e+04, 5.304e+04, 5.073e+04, 5.315e+04, 5.073e+04, 5.315e+04, 5.05e+04, 5.326e+04, 5.028e+04, 5.315e+04, -5.027e+04, 5.315e+04, -5.072e+04, 5.315e+04, -5.05e+04, 5.304e+04, -5.072e+04, 5.315e+04, -5.027e+04, 5.315e+04, -5.05e+04, 5.326e+04])
me_object_19.materials.append(mat_rope)
me_object_19.update()
me_object_19.normals_split_custom_set([tuple(v) for v in zip(*[iter([1.0, 3.378e-05, -2.071e-05, -2.08e-05, 3.394e-05, -1.0, -2.08e-05, -3.378e-05, -1.0, 1.0, -3.394e-05, -2.071e-05, 2.08e-05, 3.378e-05, -1.0, -1.0, 3.394e-05, -2.071e-05, -1.0, -3.378e-05, -2.071e-05, 2.08e-05, -3.394e-05, -1.0, -1.0, 3.378e-05, 2.071e-05, 2.08e-05, 3.394e-05, 1.0, 2.08e-05, -3.378e-05, 1.0, -1.0, -3.394e-05, 2.071e-05, -2.08e-05, 3.378e-05, 1.0, 1.0, 3.394e-05, 2.071e-05, 1.0, -3.378e-05, 2.071e-05, -2.08e-05, -3.394e-05, 1.0, 0.0, -1.0, 0.0, 0.0, -1.0, 0.0, 0.0, -1.0, 0.0, 0.0, -1.0, 0.0, 0.0, -1.0, 0.0, 0.0, -1.0, 0.0, 0.0, 1.0, 0.0, 0.0, 1.0, 0.0, 0.0, 1.0, 0.0, 0.0, 1.0, 0.0, 0.0, 1.0, 0.0, 0.0, 1.0, 0.0])] * 3)])
me_object_2 = bpy.data.meshes.new('object_2')
me_object_2.from_pydata([(10.23, 35.0, -15.0), (10.23, 60.0, -15.0), (10.0, 35.0, -15.23), (10.0, 60.0, -15.23), (9.775, 35.0, -15.0), (9.775, 60.0, -15.0), (10.0, 35.0, -14.77), (10.0, 60.0, -14.77), (10.23, 35.0, -15.0), (10.23, 60.0, -15.0), (10.23, 35.0, -15.0), (10.0, 35.0, -15.23), (9.775, 35.0, -15.0), (10.0, 35.0, -14.77), (10.23, 60.0, -15.0), (10.0, 60.0, -15.23), (9.775, 60.0, -15.0), (10.0, 60.0, -14.77), (10.0, 35.0, -15.23), (10.0, 60.0, -15.23), (9.775, 35.0, -15.0), (9.775, 60.0, -15.0), (10.0, 35.0, -14.77), (10.0, 60.0, -14.77)], [], [(0, 18, 19, 1), (2, 20, 21, 3), (4, 22, 23, 5), (6, 8, 9, 7), (10, 13, 12), (12, 11, 10), (14, 16, 17), (16, 14, 15)])
_uv = me_object_2.uv_layers.new(name='UVMap')
_uv.uv.foreach_set('vector', [5.315e+04, 1167.0, 5.326e+04, 1167.0, 5.326e+04, 2358.0, 5.315e+04, 2358.0, 5.05e+04, 1167.0, 5.073e+04, 1167.0, 5.073e+04, 2358.0, 5.05e+04, 2358.0, -5.315e+04, 1167.0, -5.304e+04, 1167.0, -5.304e+04, 2358.0, -5.315e+04, 2358.0, -5.05e+04, 1167.0, -5.027e+04, 1167.0, -5.027e+04, 2358.0, -5.05e+04, 2358.0, 5.028e+04, 5.315e+04, 5.05e+04, 5.304e+04, 5.073e+04, 5.315e+04, 5.073e+04, 5.315e+04, 5.05e+04, 5.326e+04, 5.028e+04, 5.315e+04, -5.027e+04, 5.315e+04, -5.072e+04, 5.315e+04, -5.05e+04, 5.304e+04, -5.072e+04, 5.315e+04, -5.027e+04, 5.315e+04, -5.05e+04, 5.326e+04])
me_object_2.materials.append(mat_rope)
me_object_2.update()
me_object_2.normals_split_custom_set([tuple(v) for v in zip(*[iter([1.0, 0.0002373, 2.292e-05, 2.292e-05, 3.394e-05, -1.0, 2.298e-05, -0.0003389, -1.0, 1.0, -3.394e-05, 2.298e-05, -2.298e-05, 0.0003389, -1.0, -1.0, 3.394e-05, 2.298e-05, -1.0, -0.0002373, 2.292e-05, -2.292e-05, -3.394e-05, -1.0, -1.0, 0.0002373, -2.292e-05, -2.292e-05, 3.394e-05, 1.0, -2.298e-05, -0.0003389, 1.0, -1.0, -3.394e-05, -2.298e-05, 2.298e-05, 0.0003389, 1.0, 1.0, 3.394e-05, -2.298e-05, 1.0, -0.0002373, -2.292e-05, 2.292e-05, -3.394e-05, 1.0, 0.0, -1.0, 0.0, 0.0, -1.0, 0.0, 0.0, -1.0, 0.0, 0.0, -1.0, 0.0, 0.0, -1.0, 0.0, 0.0, -1.0, 0.0, 0.0, 1.0, 0.0, 0.0, 1.0, 0.0, 0.0, 1.0, 0.0, 0.0, 1.0, 0.0, 0.0, 1.0, 0.0, 0.0, 1.0, 0.0])] * 3)])
me_object_27 = bpy.data.meshes.new('object_27')
me_object_27.from_pydata([(90.22, 35.0, -80.0), (90.22, 60.0, -80.0), (90.0, 35.0, -80.22), (90.0, 60.0, -80.22), (89.78, 35.0, -80.0), (89.78, 60.0, -80.0), (90.0, 35.0, -79.78), (90.0, 60.0, -79.78), (90.22, 35.0, -80.0), (90.22, 60.0, -80.0), (90.22, 35.0, -80.0), (90.0, 35.0, -80.22), (89.78, 35.0, -80.0), (90.0, 35.0, -79.78), (90.22, 60.0, -80.0), (90.0, 60.0, -80.22), (89.78, 60.0, -80.0), (90.0, 60.0, -79.78), (90.0, 35.0, -80.22), (90.0, 60.0, -80.22), (89.78, 35.0, -80.0), (89.78, 60.0, -80.0), (90.0, 35.0, -79.78), (90.0, 60.0, -79.78)], [], [(0, 18, 19, 1), (2, 20, 21, 3), (4, 22, 23, 5), (6, 8, 9, 7), (10, 13, 12), (12, 11, 10), (14, 16, 17), (16, 14, 15)])
_uv = me_object_27.uv_layers.new(name='UVMap')
_uv.uv.foreach_set('vector', [6.315e+04, 1167.0, 6.326e+04, 1167.0, 6.326e+04, 2358.0, 6.315e+04, 2358.0, 5.05e+04, 1167.0, 5.073e+04, 1167.0, 5.073e+04, 2358.0, 5.05e+04, 2358.0, -6.315e+04, 1167.0, -6.304e+04, 1167.0, -6.304e+04, 2358.0, -6.315e+04, 2358.0, -5.05e+04, 1167.0, -5.027e+04, 1167.0, -5.027e+04, 2358.0, -5.05e+04, 2358.0, 5.028e+04, 6.315e+04, 5.05e+04, 6.304e+04, 5.073e+04, 6.315e+04, 5.073e+04, 6.315e+04, 5.05e+04, 6.326e+04, 5.028e+04, 6.315e+04, -5.027e+04, 6.315e+04, -5.072e+04, 6.315e+04, -5.05e+04, 6.304e+04, -5.072e+04, 6.315e+04, -5.027e+04, 6.315e+04, -5.05e+04, 6.326e+04])
me_object_27.materials.append(mat_rope)
me_object_27.update()
me_object_27.normals_split_custom_set([tuple(v) for v in zip(*[iter([1.0, 3.378e-05, -1.967e-05, -1.985e-05, 3.394e-05, -1.0, -1.985e-05, -3.378e-05, -1.0, 1.0, -3.394e-05, -1.967e-05, 1.985e-05, 3.378e-05, -1.0, -1.0, 3.394e-05, -1.967e-05, -1.0, -3.378e-05, -1.967e-05, 1.985e-05, -3.394e-05, -1.0, -1.0, 3.378e-05, 1.967e-05, 1.985e-05, 3.394e-05, 1.0, 1.985e-05, -3.378e-05, 1.0, -1.0, -3.394e-05, 1.967e-05, -1.985e-05, 3.378e-05, 1.0, 1.0, 3.394e-05, 1.967e-05, 1.0, -3.378e-05, 1.967e-05, -1.985e-05, -3.394e-05, 1.0, 0.0, -1.0, 0.0, 0.0, -1.0, 0.0, 0.0, -1.0, 0.0, 0.0, -1.0, 0.0, 0.0, -1.0, 0.0, 0.0, -1.0, 0.0, 0.0, 1.0, 0.0, 0.0, 1.0, 0.0, 0.0, 1.0, 0.0, 0.0, 1.0, 0.0, 0.0, 1.0, 0.0, 0.0, 1.0, 0.0])] * 3)])
me_object_28 = bpy.data.meshes.new('object_28')
me_object_28.from_pydata([(90.22, 35.0, -60.0), (90.22, 60.0, -60.0), (90.0, 35.0, -60.22), (90.0, 60.0, -60.22), (89.78, 35.0, -60.0), (89.78, 60.0, -60.0), (90.0, 35.0, -59.78), (90.0, 60.0, -59.78), (90.22, 35.0, -60.0), (90.22, 60.0, -60.0), (90.22, 35.0, -60.0), (90.0, 35.0, -60.22), (89.78, 35.0, -60.0), (90.0, 35.0, -59.78), (90.22, 60.0, -60.0), (90.0, 60.0, -60.22), (89.78, 60.0, -60.0), (90.0, 60.0, -59.78), (90.0, 35.0, -60.22), (90.0, 60.0, -60.22), (89.78, 35.0, -60.0), (89.78, 60.0, -60.0), (90.0, 35.0, -59.78), (90.0, 60.0, -59.78)], [], [(0, 18, 19, 1), (2, 20, 21, 3), (4, 22, 23, 5), (6, 8, 9, 7), (10, 13, 12), (12, 11, 10), (14, 16, 17), (16, 14, 15)])
_uv = me_object_28.uv_layers.new(name='UVMap')
_uv.uv.foreach_set('vector', [5.315e+04, 1167.0, 5.326e+04, 1167.0, 5.326e+04, 2358.0, 5.315e+04, 2358.0, 5.05e+04, 1167.0, 5.073e+04, 1167.0, 5.073e+04, 2358.0, 5.05e+04, 2358.0, -5.315e+04, 1167.0, -5.304e+04, 1167.0, -5.304e+04, 2358.0, -5.315e+04, 2358.0, -5.05e+04, 1167.0, -5.027e+04, 1167.0, -5.027e+04, 2358.0, -5.05e+04, 2358.0, 5.028e+04, 5.315e+04, 5.05e+04, 5.304e+04, 5.073e+04, 5.315e+04, 5.073e+04, 5.315e+04, 5.05e+04, 5.326e+04, 5.028e+04, 5.315e+04, -5.027e+04, 5.315e+04, -5.072e+04, 5.315e+04, -5.05e+04, 5.304e+04, -5.072e+04, 5.315e+04, -5.027e+04, 5.315e+04, -5.05e+04, 5.326e+04])
me_object_28.materials.append(mat_rope)
me_object_28.update()
me_object_28.normals_split_custom_set([tuple(v) for v in zip(*[iter([1.0, 3.378e-05, -1.967e-05, -1.985e-05, 3.394e-05, -1.0, -1.985e-05, -3.378e-05, -1.0, 1.0, -3.394e-05, -1.967e-05, 1.985e-05, 3.378e-05, -1.0, -1.0, 3.394e-05, -1.967e-05, -1.0, -3.378e-05, -1.967e-05, 1.985e-05, -3.394e-05, -1.0, -1.0, 3.378e-05, 1.967e-05, 1.985e-05, 3.394e-05, 1.0, 1.985e-05, -3.378e-05, 1.0, -1.0, -3.394e-05, 1.967e-05, -1.985e-05, 3.378e-05, 1.0, 1.0, 3.394e-05, 1.967e-05, 1.0, -3.378e-05, 1.967e-05, -1.985e-05, -3.394e-05, 1.0, 0.0, -1.0, 0.0, 0.0, -1.0, 0.0, 0.0, -1.0, 0.0, 0.0, -1.0, 0.0, 0.0, -1.0, 0.0, 0.0, -1.0, 0.0, 0.0, 1.0, 0.0, 0.0, 1.0, 0.0, 0.0, 1.0, 0.0, 0.0, 1.0, 0.0, 0.0, 1.0, 0.0, 0.0, 1.0, 0.0])] * 3)])
me_object_14 = bpy.data.meshes.new('object_14')
me_object_14.from_pydata([(98.75, 1.0, 0.0), (100.0, 1.0, 0.0), (98.75, 1.0, -100.0), (100.0, 1.0, -100.0), (98.75, 1.0, -100.0), (100.0, 1.0, -100.0), (98.75, 61.0, -100.0), (100.0, 61.0, -100.0), (98.75, 61.0, -100.0), (100.0, 61.0, -100.0), (98.75, 61.0, 0.0), (100.0, 61.0, 0.0), (98.75, 61.0, 0.0), (100.0, 61.0, 0.0), (98.75, 1.0, 0.0), (100.0, 1.0, 0.0), (98.75, 1.0, 0.0), (98.75, 1.0, -100.0), (98.75, 61.0, -100.0), (98.75, 61.0, 0.0), (100.0, 1.0, 0.0), (100.0, 1.0, -100.0), (100.0, 61.0, -100.0), (100.0, 61.0, 0.0)], [], [(0, 2, 3, 1), (4, 6, 7, 5), (8, 10, 11, 9), (12, 14, 15, 13), (17, 16, 19), (19, 18, 17), (21, 23, 20), (23, 21, 22)])
_uv = me_object_14.uv_layers.new(name='UVMap')
_uv.uv.foreach_set('vector', [0.0, 0.0, 0.2857, 0.0, 0.2857, 0.5052, 0.0, 0.5052, 0.2857, 0.0, 0.5, 0.0, 0.5, 0.5052, 0.2857, 0.5052, 0.5, 0.0, 0.7857, 0.0, 0.7857, 0.5052, 0.5, 0.5052, 0.7857, 0.0, 1.0, 0.0, 1.0, 0.5052, 0.7857, 0.5052, 0.3125, 1.0, 0.0, 1.0, 0.0, 0.5052, 0.0, 0.5052, 0.3125, 0.5052, 0.3125, 1.0, 1.0, 0.5052, 0.6875, 1.0, 0.6875, 0.5052, 0.6875, 1.0, 1.0, 0.5052, 1.0, 1.0])
me_object_14.materials.append(mat_wall_paint)
me_object_14.update()
me_object_14.normals_split_custom_set([tuple(v) for v in zip(*[iter([0.0, -1.0, 0.0, 0.0, -1.0, 0.0, 0.0, -1.0, 0.0, 0.0, -1.0, 0.0, 0.0, 0.0, -1.0, 0.0, 0.0, -1.0, 0.0, 0.0, -1.0, 0.0, 0.0, -1.0, 0.0, 1.0, 0.0, 0.0, 1.0, 0.0, 0.0, 1.0, 0.0, 0.0, 1.0, 0.0, 0.0, 0.0, 1.0, 0.0, 0.0, 1.0, 0.0, 0.0, 1.0, 0.0, 0.0, 1.0, -1.0, 0.0, 0.0, -1.0, 0.0, 0.0, -1.0, 0.0, 0.0, -1.0, 0.0, 0.0, -1.0, 0.0, 0.0, -1.0, 0.0, 0.0, 1.0, 0.0, 0.0, 1.0, 0.0, 0.0, 1.0, 0.0, 0.0, 1.0, 0.0, 0.0, 1.0, 0.0, 0.0, 1.0, 0.0, 0.0])] * 3)])
me_object_15 = bpy.data.meshes.new('object_15')
me_object_15.from_pydata([(0.0, 1.0, -100.0), (0.0, 1.0, -98.75), (100.0, 1.0, -100.0), (100.0, 1.0, -98.75), (100.0, 1.0, -100.0), (100.0, 1.0, -98.75), (100.0, 61.0, -100.0), (100.0, 61.0, -98.75), (100.0, 61.0, -100.0), (100.0, 61.0, -98.75), (0.0, 61.0, -100.0), (0.0, 61.0, -98.75), (0.0, 61.0, -100.0), (0.0, 61.0, -98.75), (0.0, 1.0, -100.0), (0.0, 1.0, -98.75), (0.0, 1.0, -100.0), (100.0, 1.0, -100.0), (100.0, 61.0, -100.0), (0.0, 61.0, -100.0), (0.0, 1.0, -98.75), (100.0, 1.0, -98.75), (100.0, 61.0, -98.75), (0.0, 61.0, -98.75)], [], [(0, 2, 3, 1), (4, 6, 7, 5), (8, 10, 11, 9), (12, 14, 15, 13), (17, 16, 19), (19, 18, 17), (21, 23, 20), (23, 21, 22)])
_uv = me_object_15.uv_layers.new(name='UVMap')
_uv.uv.foreach_set('vector', [0.0, 0.0, 0.2857, 0.0, 0.2857, 0.5052, 0.0, 0.5052, 0.2857, 0.0, 0.5, 0.0, 0.5, 0.5052, 0.2857, 0.5052, 0.5, 0.0, 0.7857, 0.0, 0.7857, 0.5052, 0.5, 0.5052, 0.7857, 0.0, 1.0, 0.0, 1.0, 0.5052, 0.7857, 0.5052, 0.3125, 1.0, 0.0, 1.0, 0.0, 0.5052, 0.0, 0.5052, 0.3125, 0.5052, 0.3125, 1.0, 1.0, 0.5052, 0.6875, 1.0, 0.6875, 0.5052, 0.6875, 1.0, 1.0, 0.5052, 1.0, 1.0])
me_object_15.materials.append(mat_wall_paint)
me_object_15.update()
me_object_15.normals_split_custom_set([tuple(v) for v in zip(*[iter([0.0, -1.0, 0.0, 0.0, -1.0, 0.0, 0.0, -1.0, 0.0, 0.0, -1.0, 0.0, 1.0, 0.0, 0.0, 1.0, 0.0, 0.0, 1.0, 0.0, 0.0, 1.0, 0.0, 0.0, 0.0, 1.0, 0.0, 0.0, 1.0, 0.0, 0.0, 1.0, 0.0, 0.0, 1.0, 0.0, -1.0, 0.0, 0.0, -1.0, 0.0, 0.0, -1.0, 0.0, 0.0, -1.0, 0.0, 0.0, 0.0, 0.0, -1.0, 0.0, 0.0, -1.0, 0.0, 0.0, -1.0, 0.0, 0.0, -1.0, 0.0, 0.0, -1.0, 0.0, 0.0, -1.0, 0.0, 0.0, 1.0, 0.0, 0.0, 1.0, 0.0, 0.0, 1.0, 0.0, 0.0, 1.0, 0.0, 0.0, 1.0, 0.0, 0.0, 1.0])] * 3)])
me_object_16 = bpy.data.meshes.new('object_16')
me_object_16.from_pydata([(0.0, 1.0, 0.0), (1.25, 1.0, 0.0), (0.0, 1.0, -100.0), (1.25, 1.0, -100.0), (0.0, 1.0, -100.0), (1.25, 1.0, -100.0), (0.0, 61.0, -100.0), (1.25, 61.0, -100.0), (0.0, 61.0, -100.0), (1.25, 61.0, -100.0), (0.0, 61.0, 0.0), (1.25, 61.0, 0.0), (0.0, 61.0, 0.0), (1.25, 61.0, 0.0), (0.0, 1.0, 0.0), (1.25, 1.0, 0.0), (0.0, 1.0, 0.0), (0.0, 1.0, -100.0), (0.0, 61.0, -100.0), (0.0, 61.0, 0.0), (1.25, 1.0, 0.0), (1.25, 1.0, -100.0), (1.25, 61.0, -100.0), (1.25, 61.0, 0.0)], [], [(0, 2, 3, 1), (4, 6, 7, 5), (8, 10, 11, 9), (12, 14, 15, 13), (17, 16, 19), (19, 18, 17), (21, 23, 20), (23, 21, 22)])
_uv = me_object_16.uv_layers.new(name='UVMap')
_uv.uv.foreach_set('vector', [0.0, 0.0, 0.2857, 0.0, 0.2857, 0.5052, 0.0, 0.5052, 0.2857, 0.0, 0.5, 0.0, 0.5, 0.5052, 0.2857, 0.5052, 0.5, 0.0, 0.7857, 0.0, 0.7857, 0.5052, 0.5, 0.5052, 0.7857, 0.0, 1.0, 0.0, 1.0, 0.5052, 0.7857, 0.5052, 0.3125, 1.0, 0.0, 1.0, 0.0, 0.5052, 0.0, 0.5052, 0.3125, 0.5052, 0.3125, 1.0, 1.0, 0.5052, 0.6875, 1.0, 0.6875, 0.5052, 0.6875, 1.0, 1.0, 0.5052, 1.0, 1.0])
me_object_16.materials.append(mat_wall_paint)
me_object_16.update()
me_object_16.normals_split_custom_set([tuple(v) for v in zip(*[iter([0.0, -1.0, 0.0, 0.0, -1.0, 0.0, 0.0, -1.0, 0.0, 0.0, -1.0, 0.0, 0.0, 0.0, -1.0, 0.0, 0.0, -1.0, 0.0, 0.0, -1.0, 0.0, 0.0, -1.0, 0.0, 1.0, 0.0, 0.0, 1.0, 0.0, 0.0, 1.0, 0.0, 0.0, 1.0, 0.0, 0.0, 0.0, 1.0, 0.0, 0.0, 1.0, 0.0, 0.0, 1.0, 0.0, 0.0, 1.0, -1.0, 0.0, 0.0, -1.0, 0.0, 0.0, -1.0, 0.0, 0.0, -1.0, 0.0, 0.0, -1.0, 0.0, 0.0, -1.0, 0.0, 0.0, 1.0, 0.0, 0.0, 1.0, 0.0, 0.0, 1.0, 0.0, 0.0, 1.0, 0.0, 0.0, 1.0, 0.0, 0.0, 1.0, 0.0, 0.0])] * 3)])
me_object_17 = bpy.data.meshes.new('object_17')
me_object_17.from_pydata([(0.0, 60.0, -100.0), (0.0, 61.0, -100.0), (0.0, 60.0, 0.0), (0.0, 61.0, 0.0), (0.0, 60.0, 0.0), (0.0, 61.0, 0.0), (100.0, 60.0, 0.0), (100.0, 61.0, 0.0), (100.0, 60.0, 0.0), (100.0, 61.0, 0.0), (100.0, 60.0, -100.0), (100.0, 61.0, -100.0), (100.0, 60.0, -100.0), (100.0, 61.0, -100.0), (0.0, 60.0, -100.0), (0.0, 61.0, -100.0), (0.0, 60.0, -100.0), (0.0, 60.0, 0.0), (100.0, 60.0, 0.0), (100.0, 60.0, -100.0), (0.0, 61.0, -100.0), (0.0, 61.0, 0.0), (100.0, 61.0, 0.0), (100.0, 61.0, -100.0)], [], [(0, 2, 3, 1), (4, 6, 7, 5), (8, 10, 11, 9), (12, 14, 15, 13), (17, 16, 19), (19, 18, 17), (21, 23, 20), (23, 21, 22)])
_uv = me_object_17.uv_layers.new(name='UVMap')
_uv.uv.foreach_set('vector', [0.0, 0.0, 0.25, 0.0, 0.25, 0.5025, 0.0, 0.5025, 0.25, 0.0, 0.5, 0.0, 0.5, 0.5025, 0.25, 0.5025, 0.5, 0.0, 0.75, 0.0, 0.75, 0.5025, 0.5, 0.5025, 0.75, 0.0, 1.0, 0.0, 1.0, 0.5025, 0.75, 0.5025, 0.25, 1.0, 0.0, 1.0, 0.0, 0.5025, 0.0, 0.5025, 0.25, 0.5025, 0.25, 1.0, 1.0, 0.5025, 0.75, 1.0, 0.75, 0.5025, 0.75, 1.0, 1.0, 0.5025, 1.0, 1.0])
me_object_17.materials.append(mat_wall_paint)
me_object_17.update()
me_object_17.normals_split_custom_set([tuple(v) for v in zip(*[iter([-1.0, 0.0, 0.0, -1.0, 0.0, 0.0, -1.0, 0.0, 0.0, -1.0, 0.0, 0.0, 0.0, 0.0, 1.0, 0.0, 0.0, 1.0, 0.0, 0.0, 1.0, 0.0, 0.0, 1.0, 1.0, 0.0, 0.0, 1.0, 0.0, 0.0, 1.0, 0.0, 0.0, 1.0, 0.0, 0.0, 0.0, 0.0, -1.0, 0.0, 0.0, -1.0, 0.0, 0.0, -1.0, 0.0, 0.0, -1.0, 0.0, -1.0, 0.0, 0.0, -1.0, 0.0, 0.0, -1.0, 0.0, 0.0, -1.0, 0.0, 0.0, -1.0, 0.0, 0.0, -1.0, 0.0, 0.0, 1.0, 0.0, 0.0, 1.0, 0.0, 0.0, 1.0, 0.0, 0.0, 1.0, 0.0, 0.0, 1.0, 0.0, 0.0, 1.0, 0.0])] * 3)])
me_object_13 = bpy.data.meshes.new('object_13')
me_object_13.from_pydata([(0.0, 0.0, -100.0), (0.0, 1.0, -100.0), (0.0, 0.0, 0.0), (0.0, 1.0, 0.0), (0.0, 0.0, 0.0), (0.0, 1.0, 0.0), (100.0, 0.0, 0.0), (100.0, 1.0, 0.0), (100.0, 0.0, 0.0), (100.0, 1.0, 0.0), (100.0, 0.0, -100.0), (100.0, 1.0, -100.0), (100.0, 0.0, -100.0), (100.0, 1.0, -100.0), (0.0, 0.0, -100.0), (0.0, 1.0, -100.0), (0.0, 0.0, -100.0), (0.0, 0.0, 0.0), (100.0, 0.0, 0.0), (100.0, 0.0, -100.0), (0.0, 1.0, -100.0), (0.0, 1.0, 0.0), (100.0, 1.0, 0.0), (100.0, 1.0, -100.0)], [], [(0, 2, 3, 1), (4, 6, 7, 5), (8, 10, 11, 9), (12, 14, 15, 13), (17, 16, 19), (19, 18, 17), (21, 23, 20), (23, 21, 22)])
_uv = me_object_13.uv_layers.new(name='UVMap')
_uv.uv.foreach_set('vector', [-1.25, -0.012, 1.25, -0.012, 1.25, 0.013, -1.25, 0.013, -1.25, -0.012, 1.25, -0.012, 1.25, 0.013, -1.25, 0.013, -1.25, -0.012, 1.25, -0.012, 1.25, 0.013, -1.25, 0.013, -1.25, -0.012, 1.25, -0.012, 1.25, 0.013, -1.25, 0.013, 1.25, -1.25, 1.25, 1.25, -1.25, 1.25, -1.25, 1.25, -1.25, -1.25, 1.25, -1.25, -1.25, -1.25, 1.25, 1.25, -1.25, 1.25, 1.25, 1.25, -1.25, -1.25, 1.25, -1.25])
me_object_13.materials.append(mat_wood_floor)
me_object_13.update()
me_object_13.normals_split_custom_set([tuple(v) for v in zip(*[iter([-1.0, 0.0, 0.0, -1.0, 0.0, 0.0, -1.0, 0.0, 0.0, -1.0, 0.0, 0.0, 0.0, 0.0, 1.0, 0.0, 0.0, 1.0, 0.0, 0.0, 1.0, 0.0, 0.0, 1.0, 1.0, 0.0, 0.0, 1.0, 0.0, 0.0, 1.0, 0.0, 0.0, 1.0, 0.0, 0.0, 0.0, 0.0, -1.0, 0.0, 0.0, -1.0, 0.0, 0.0, -1.0, 0.0, 0.0, -1.0, 0.0, -1.0, 0.0, 0.0, -1.0, 0.0, 0.0, -1.0, 0.0, 0.0, -1.0, 0.0, 0.0, -1.0, 0.0, 0.0, -1.0, 0.0, 0.0, 1.0, 0.0, 0.0, 1.0, 0.0, 0.0, 1.0, 0.0, 0.0, 1.0, 0.0, 0.0, 1.0, 0.0, 0.0, 1.0, 0.0])] * 3)])

# ---- objects
ob_light = bpy.data.objects.new('Light', light_light)
ob_camera = bpy.data.objects.new('Camera', cam_camera)
ob_object_12 = bpy.data.objects.new('object_12', me_object_12)
ob_object_20 = bpy.data.objects.new('object_20', me_object_20)
ob_object_21 = bpy.data.objects.new('object_21', me_object_21)
ob_object_22 = bpy.data.objects.new('object_22', me_object_22)
ob_object_23 = bpy.data.objects.new('object_23', me_object_23)
ob_object_24 = bpy.data.objects.new('object_24', me_object_24)
ob_object_25 = bpy.data.objects.new('object_25', me_object_25)
ob_object_26 = bpy.data.objects.new('object_26', me_object_26)
ob_object_29 = bpy.data.objects.new('object_29', me_object_29)
ob_object_3 = bpy.data.objects.new('object_3', me_object_3)
ob_object_4 = bpy.data.objects.new('object_4', me_object_4)
ob_object_5 = bpy.data.objects.new('object_5', me_object_5)
ob_object_6 = bpy.data.objects.new('object_6', me_object_6)
ob_object_7 = bpy.data.objects.new('object_7', me_object_7)
ob_object_8 = bpy.data.objects.new('object_8', me_object_8)
ob_object_9 = bpy.data.objects.new('object_9', me_object_9)
ob_object_1 = bpy.data.objects.new('object_1', me_object_1)
ob_object_10 = bpy.data.objects.new('object_10', me_object_10)
ob_object_11 = bpy.data.objects.new('object_11', me_object_11)
ob_object_18 = bpy.data.objects.new('object_18', me_object_18)
ob_object_19 = bpy.data.objects.new('object_19', me_object_19)
ob_object_2 = bpy.data.objects.new('object_2', me_object_2)
ob_object_27 = bpy.data.objects.new('object_27', me_object_27)
ob_object_28 = bpy.data.objects.new('object_28', me_object_28)
ob_object_14 = bpy.data.objects.new('object_14', me_object_14)
ob_object_15 = bpy.data.objects.new('object_15', me_object_15)
ob_object_16 = bpy.data.objects.new('object_16', me_object_16)
ob_object_17 = bpy.data.objects.new('object_17', me_object_17)
ob_object_13 = bpy.data.objects.new('object_13', me_object_13)

# ---- transforms, parenting, visibility, modifiers, constraints
ob_light.location = (47.37, 13.06, 43.51)
ob_light.rotation_euler = (0.6503, 0.05522, 1.866)
ob_light.lock_rotations_4d = False
ob_light.empty_display_type = 'ARROWS'
ob_light.color = (0.0, 0.0, 0.0, 0.0)
ob_light.lineart.crease_threshold = 0.0
ob_camera.location = (7.359, -6.926, 4.958)
ob_camera.rotation_euler = (1.109, 0.0, 0.8149)
ob_camera.lock_rotations_4d = False
ob_camera.empty_display_type = 'ARROWS'
ob_camera.color = (0.0, 0.0, 0.0, 0.0)
ob_camera.display_type = 'WIRE'
ob_camera.lineart.crease_threshold = 0.0
ob_object_12.location = (0.0, 0.0, 0.0)
ob_object_12.rotation_euler = (1.571, -0.0, 0.0)
ob_object_20.location = (0.0, 0.0, 0.0)
ob_object_20.rotation_euler = (1.571, -0.0, 0.0)
ob_object_21.location = (0.0, 0.0, 0.0)
ob_object_21.rotation_euler = (1.571, -0.0, 0.0)
ob_object_22.location = (0.0, 0.0, 0.0)
ob_object_22.rotation_euler = (1.571, -0.0, 0.0)
ob_object_23.location = (0.0, 0.0, 0.0)
ob_object_23.rotation_euler = (1.571, -0.0, 0.0)
ob_object_24.location = (0.0, 0.0, 0.0)
ob_object_24.rotation_euler = (1.571, -0.0, 0.0)
ob_object_25.location = (0.0, 0.0, 0.0)
ob_object_25.rotation_euler = (1.571, -0.0, 0.0)
ob_object_26.location = (0.0, 0.0, 0.0)
ob_object_26.rotation_euler = (1.571, -0.0, 0.0)
ob_object_29.location = (0.0, 0.0, 0.0)
ob_object_29.rotation_euler = (1.571, -0.0, 0.0)
ob_object_3.location = (0.0, 0.0, 0.0)
ob_object_3.rotation_euler = (1.571, -0.0, 0.0)
ob_object_4.location = (0.0, 0.0, 0.0)
ob_object_4.rotation_euler = (1.571, -0.0, 0.0)
ob_object_5.location = (0.0, 0.0, 0.0)
ob_object_5.rotation_euler = (1.571, -0.0, 0.0)
ob_object_6.location = (0.0, 0.0, 0.0)
ob_object_6.rotation_euler = (1.571, -0.0, 0.0)
ob_object_7.location = (0.0, 0.0, 0.0)
ob_object_7.rotation_euler = (1.571, -0.0, 0.0)
ob_object_8.location = (0.0, 0.0, 0.0)
ob_object_8.rotation_euler = (1.571, -0.0, 0.0)
ob_object_9.location = (0.0, 0.0, 0.0)
ob_object_9.rotation_euler = (1.571, -0.0, 0.0)
ob_object_1.location = (0.0, 0.0, 0.0)
ob_object_1.rotation_euler = (1.571, -0.0, 0.0)
ob_object_10.location = (0.0, 0.0, 0.0)
ob_object_10.rotation_euler = (1.571, -0.0, 0.0)
ob_object_11.location = (0.0, 0.0, 0.0)
ob_object_11.rotation_euler = (1.571, -0.0, 0.0)
ob_object_18.location = (0.0, 0.0, 0.0)
ob_object_18.rotation_euler = (1.571, -0.0, 0.0)
ob_object_19.location = (0.0, 0.0, 0.0)
ob_object_19.rotation_euler = (1.571, -0.0, 0.0)
ob_object_2.location = (0.0, 0.0, 0.0)
ob_object_2.rotation_euler = (1.571, -0.0, 0.0)
ob_object_27.location = (0.0, 0.0, 0.0)
ob_object_27.rotation_euler = (1.571, -0.0, 0.0)
ob_object_28.location = (0.0, 0.0, 0.0)
ob_object_28.rotation_euler = (1.571, -0.0, 0.0)
ob_object_14.location = (0.0, 0.0, 0.0)
ob_object_14.rotation_euler = (1.571, -0.0, 0.0)
ob_object_15.location = (0.0, 0.0, 0.0)
ob_object_15.rotation_euler = (1.571, -0.0, 0.0)
ob_object_16.location = (0.0, 0.0, 0.0)
ob_object_16.rotation_euler = (1.571, -0.0, 0.0)
ob_object_17.location = (0.0, 0.0, 0.0)
ob_object_17.rotation_euler = (1.571, -0.0, 0.0)
ob_object_13.location = (0.0, 0.0, 0.0)
ob_object_13.rotation_euler = (1.571, -0.0, 0.0)

# ---- collection membership
col_collection.objects.link(ob_light)
col_collection.objects.link(ob_camera)
col_black_metal.objects.link(ob_object_12)
col_black_metal.objects.link(ob_object_20)
col_black_metal.objects.link(ob_object_21)
col_black_metal.objects.link(ob_object_22)
col_black_metal.objects.link(ob_object_23)
col_black_metal.objects.link(ob_object_24)
col_black_metal.objects.link(ob_object_25)
col_black_metal.objects.link(ob_object_26)
col_black_metal.objects.link(ob_object_29)
col_black_metal.objects.link(ob_object_3)
col_black_metal.objects.link(ob_object_4)
col_black_metal.objects.link(ob_object_5)
col_black_metal.objects.link(ob_object_6)
col_black_metal.objects.link(ob_object_7)
col_black_metal.objects.link(ob_object_8)
col_black_metal.objects.link(ob_object_9)
col_rope.objects.link(ob_object_1)
col_rope.objects.link(ob_object_10)
col_rope.objects.link(ob_object_11)
col_rope.objects.link(ob_object_18)
col_rope.objects.link(ob_object_19)
col_rope.objects.link(ob_object_2)
col_rope.objects.link(ob_object_27)
col_rope.objects.link(ob_object_28)
col_walls.objects.link(ob_object_14)
col_walls.objects.link(ob_object_15)
col_walls.objects.link(ob_object_16)
col_walls.objects.link(ob_object_17)
col_wood.objects.link(ob_object_13)

# ---- scene / render settings (as saved in the file)
scene.camera = ob_camera
scene.frame_start = 1; scene.frame_end = 250; scene.frame_set(1)
scene.render.engine = 'BLENDER_EEVEE_NEXT'
scene.cycles.sampling_pattern = 'TABULATED_SOBOL'
scene.cycles.use_light_tree = False
scene.view_settings.view_transform = 'Filmic'
bpy.context.view_layer.update()
